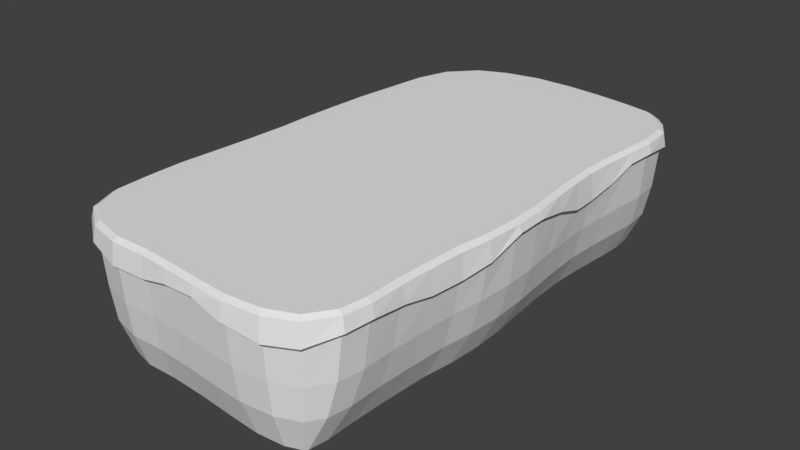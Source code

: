 # Source: BowlStepA.blend  (saved by Blender 2.79.7; exported with 4.5.12 LTS)
import bpy
from mathutils import Matrix  # noqa: F401  (used for matrix-valued properties, if any)

bpy.ops.wm.read_factory_settings(use_empty=True)
scene = bpy.context.scene
scene.name = 'Scene'

# ---- collections
col_collection_1 = bpy.data.collections.new('Collection 1'); scene.collection.children.link(col_collection_1)

# ---- materials (node trees are filled in below, after node groups)
mat_m6stonewall_01_v = bpy.data.materials.new('m6StoneWall_01_v')
mat_m6stonewall_01_v.alpha_threshold = 0.0
mat_m6stonewall_01_v.use_transparent_shadow = False
mat_m6stonewall_01_v.roughness = 0.5
mat_m4snow01_v = bpy.data.materials.new('m4Snow01_v')
mat_m4snow01_v.alpha_threshold = 0.0
mat_m4snow01_v.use_transparent_shadow = False
mat_m4snow01_v.roughness = 0.5
mat_m3rock_015_c_v = bpy.data.materials.new('m3Rock_015_C_v')
mat_m3rock_015_c_v.alpha_threshold = 0.0
mat_m3rock_015_c_v.use_transparent_shadow = False
mat_m3rock_015_c_v.roughness = 0.5

# ---- material node trees

# ---- world
world_world = bpy.data.worlds.new('World'); scene.world = world_world
world_world.color = (0.05088, 0.05088, 0.05088)
world_world.use_sun_shadow = False
world_world.sun_shadow_jitter_overblur = 0.0

# ---- meshes
me_plane_006 = bpy.data.meshes.new('Plane.006')
me_plane_006.from_pydata([(-0.2352, -2.749, 2.076e-07), (0.02778, -2.801, 2.143e-07), (0.2507, -2.95, 2.034e-07), (0.3997, -3.173, 1.966e-07), (0.452, -3.436, 1.948e-07), (0.3997, -3.699, 1.984e-07), (0.2507, -3.922, 2.068e-07), (0.02778, -4.071, 2.187e-07), (-0.2352, -4.123, 2.313e-07), (-0.4982, -4.071, 2.241e-07), (-0.7212, -3.922, 2.363e-07), (-0.8702, -3.699, 2.502e-07), (-0.9225, -3.436, 2.565e-07), (-0.8702, -3.173, 2.544e-07), (-0.7212, -2.95, 2.442e-07), (-0.4982, -2.801, 2.275e-07), (-0.2352, -2.513, 2.067e-07), (0.1178, -2.584, 2.099e-07), (0.417, -2.784, 1.962e-07), (0.617, -3.083, 1.876e-07), (0.6872, -3.436, 1.854e-07), (0.617, -3.789, 1.901e-07), (0.417, -4.088, 2.007e-07), (0.1178, -4.288, 2.159e-07), (-0.2352, -4.358, 2.321e-07), (-0.5882, -4.288, 2.285e-07), (-0.8875, -4.088, 2.436e-07), (-1.087, -3.789, 2.592e-07), (-1.158, -3.436, 2.659e-07), (-1.087, -3.083, 2.628e-07), (-0.8875, -2.784, 2.503e-07), (-0.5882, -2.584, 2.303e-07)], [], [(5, 6, 7, 8, 9, 10, 11, 12, 13, 14, 15, 0, 1, 2, 3, 4), (1, 0, 16, 17), (2, 1, 17, 18), (3, 2, 18, 19), (4, 3, 19, 20), (5, 4, 20, 21), (6, 5, 21, 22), (7, 6, 22, 23), (8, 7, 23, 24), (9, 8, 24, 25), (10, 9, 25, 26), (11, 10, 26, 27), (12, 11, 27, 28), (13, 12, 28, 29), (14, 13, 29, 30), (15, 14, 30, 31), (0, 15, 31, 16)])
_uv = me_plane_006.uv_layers.new(name='UVMap')
_uv.uv.foreach_set('vector', [1.182, 0.758, 1.032, 0.9995, 0.8002, 1.165, 0.5228, 1.229, 0.242, 1.182, 0.0005181, 1.032, -0.165, 0.8001, -0.2292, 0.5228, -0.1824, 0.242, -0.03177, 0.0005004, 0.1999, -0.165, 0.4772, -0.2292, 0.758, -0.1825, 0.9995, -0.03179, 1.165, 0.1998, 1.229, 0.4771, 0.758, -0.1825, 0.4772, -0.2292, 0.4694, -0.4788, 0.8462, -0.416, 0.9995, -0.03179, 0.758, -0.1825, 0.8462, -0.416, 1.17, -0.2138, 1.165, 0.1998, 0.9995, -0.03179, 1.17, -0.2138, 1.393, 0.09714, 1.229, 0.4771, 1.165, 0.1998, 1.393, 0.09714, 1.479, 0.4693, 1.182, 0.758, 1.229, 0.4771, 1.479, 0.4693, 1.416, 0.8462, 1.032, 0.9995, 1.182, 0.758, 1.416, 0.8462, 1.214, 1.17, 0.8002, 1.165, 1.032, 0.9995, 1.214, 1.17, 0.9029, 1.393, 0.5228, 1.229, 0.8002, 1.165, 0.9029, 1.393, 0.5306, 1.479, 0.242, 1.182, 0.5228, 1.229, 0.5306, 1.479, 0.1538, 1.416, 0.0005181, 1.032, 0.242, 1.182, 0.1538, 1.416, -0.1704, 1.214, -0.165, 0.8001, 0.0005181, 1.032, -0.1704, 1.214, -0.3925, 0.9029, -0.2292, 0.5228, -0.165, 0.8001, -0.3925, 0.9029, -0.4787, 0.5306, -0.1824, 0.242, -0.2292, 0.5228, -0.4787, 0.5306, -0.416, 0.1538, -0.03177, 0.0005004, -0.1824, 0.242, -0.416, 0.1538, -0.2137, -0.1704, 0.1999, -0.165, -0.03177, 0.0005004, -0.2137, -0.1704, 0.09714, -0.3925, 0.4772, -0.2292, 0.1999, -0.165, 0.09714, -0.3925, 0.4694, -0.4788])
_ca = me_plane_006.color_attributes.new('Col', 'BYTE_COLOR', 'CORNER')
_ca.data.foreach_set('color', [1.0, 1.0, 1.0, 1.0, 1.0, 1.0, 1.0, 1.0, 1.0, 1.0, 1.0, 1.0, 1.0, 1.0, 1.0, 1.0, 1.0, 1.0, 1.0, 1.0, 1.0, 1.0, 1.0, 1.0, 1.0, 1.0, 1.0, 1.0, 1.0, 1.0, 1.0, 1.0, 1.0, 1.0, 1.0, 1.0, 1.0, 1.0, 1.0, 1.0, 1.0, 1.0, 1.0, 1.0, 1.0, 1.0, 1.0, 1.0, 1.0, 1.0, 1.0, 1.0, 1.0, 1.0, 1.0, 1.0, 1.0, 1.0, 1.0, 1.0, 1.0, 1.0, 1.0, 1.0, 1.0, 1.0, 1.0, 1.0, 1.0, 1.0, 1.0, 1.0, 0.6038, 0.6038, 0.6038, 1.0, 0.6038, 0.6038, 0.6038, 1.0, 1.0, 1.0, 1.0, 1.0, 1.0, 1.0, 1.0, 1.0, 0.6038, 0.6038, 0.6038, 1.0, 0.6038, 0.6038, 0.6038, 1.0, 1.0, 1.0, 1.0, 1.0, 1.0, 1.0, 1.0, 1.0, 0.6038, 0.6038, 0.6038, 1.0, 0.6038, 0.6038, 0.6038, 1.0, 1.0, 1.0, 1.0, 1.0, 1.0, 1.0, 1.0, 1.0, 0.6038, 0.6038, 0.6038, 1.0, 0.6038, 0.6038, 0.6038, 1.0, 1.0, 1.0, 1.0, 1.0, 1.0, 1.0, 1.0, 1.0, 0.6038, 0.6038, 0.6038, 1.0, 0.6038, 0.6038, 0.6038, 1.0, 1.0, 1.0, 1.0, 1.0, 1.0, 1.0, 1.0, 1.0, 0.6038, 0.6038, 0.6038, 1.0, 0.6038, 0.6038, 0.6038, 1.0, 1.0, 1.0, 1.0, 1.0, 1.0, 1.0, 1.0, 1.0, 0.6038, 0.6038, 0.6038, 1.0, 0.6038, 0.6038, 0.6038, 1.0, 1.0, 1.0, 1.0, 1.0, 1.0, 1.0, 1.0, 1.0, 0.6038, 0.6038, 0.6038, 1.0, 0.6038, 0.6038, 0.6038, 1.0, 1.0, 1.0, 1.0, 1.0, 1.0, 1.0, 1.0, 1.0, 0.6038, 0.6038, 0.6038, 1.0, 0.6038, 0.6038, 0.6038, 1.0, 1.0, 1.0, 1.0, 1.0, 1.0, 1.0, 1.0, 1.0, 0.6038, 0.6038, 0.6038, 1.0, 0.6038, 0.6038, 0.6038, 1.0, 1.0, 1.0, 1.0, 1.0, 1.0, 1.0, 1.0, 1.0, 0.6038, 0.6038, 0.6038, 1.0, 0.6038, 0.6038, 0.6038, 1.0, 1.0, 1.0, 1.0, 1.0, 1.0, 1.0, 1.0, 1.0, 0.6038, 0.6038, 0.6038, 1.0, 0.6038, 0.6038, 0.6038, 1.0, 1.0, 1.0, 1.0, 1.0, 1.0, 1.0, 1.0, 1.0, 0.6038, 0.6038, 0.6038, 1.0, 0.6038, 0.6038, 0.6038, 1.0, 1.0, 1.0, 1.0, 1.0, 1.0, 1.0, 1.0, 1.0, 0.6038, 0.6038, 0.6038, 1.0, 0.6038, 0.6038, 0.6038, 1.0, 1.0, 1.0, 1.0, 1.0, 1.0, 1.0, 1.0, 1.0, 0.6038, 0.6038, 0.6038, 1.0, 0.6038, 0.6038, 0.6038, 1.0, 1.0, 1.0, 1.0, 1.0, 1.0, 1.0, 1.0, 1.0, 0.6038, 0.6038, 0.6038, 1.0, 0.6038, 0.6038, 0.6038, 1.0])
me_plane_006.materials.append(mat_m6stonewall_01_v)
me_plane_006.use_remesh_preserve_volume = False
me_plane_006.use_remesh_preserve_attributes = False
me_plane_006.use_mirror_vertex_groups = False
me_plane_006.use_paint_bone_selection = False
me_plane_006.use_paint_mask_vertex = True
me_plane_006.update()
me_plane_005 = bpy.data.meshes.new('Plane.005')
me_plane_005.from_pydata([], [], [])
_uv = me_plane_005.uv_layers.new(name='UVMap')
_uv.uv.foreach_set('vector', [])
_ca = me_plane_005.color_attributes.new('Col', 'BYTE_COLOR', 'CORNER')
_ca.data.foreach_set('color', [])
me_plane_005.use_remesh_preserve_volume = False
me_plane_005.use_remesh_preserve_attributes = False
me_plane_005.use_mirror_vertex_groups = False
me_plane_005.use_paint_bone_selection = False
me_plane_005.use_paint_mask_vertex = True
me_plane_005.update()
me_plane_004 = bpy.data.meshes.new('Plane.004')
me_plane_004.from_pydata([], [], [])
_uv = me_plane_004.uv_layers.new(name='UVMap')
_uv.uv.foreach_set('vector', [])
_ca = me_plane_004.color_attributes.new('Col', 'BYTE_COLOR', 'CORNER')
_ca.data.foreach_set('color', [])
me_plane_004.use_remesh_preserve_volume = False
me_plane_004.use_remesh_preserve_attributes = False
me_plane_004.use_mirror_vertex_groups = False
me_plane_004.use_paint_bone_selection = False
me_plane_004.use_paint_mask_vertex = True
me_plane_004.update()
me_plane_003 = bpy.data.meshes.new('Plane.003')
me_plane_003.from_pydata([(-2.747, -0.2634, 0.0), (-2.747, 0.2634, 0.0), (-2.847, -0.2634, -0.06301), (-2.847, 0.2634, -0.06301), (-2.9, -0.2634, -0.1836), (-2.9, 0.2634, -0.2664), (-2.801, -0.2634, -0.2786), (-2.801, 0.2634, -0.3615), (-2.72, 0.9611, 0.0), (-2.818, 0.9813, -0.06301), (-2.87, 0.9921, -0.5046), (-2.773, 0.972, -0.5996), (-2.673, 1.798, 0.0), (-2.772, 1.808, -0.06301), (-2.825, 1.814, -0.5624), (-2.726, 1.804, -0.6574), (-2.574, 2.636, 0.0), (-2.673, 2.648, -0.06301), (-2.726, 2.654, -0.4535), (-2.628, 2.642, -0.5485), (-2.486, 3.397, 0.0), (-2.584, 3.418, -0.06301), (-2.636, 3.429, -0.2331), (-2.539, 3.408, -0.3282), (-2.274, 4.048, 0.0), (-2.357, 4.103, -0.06301), (-2.401, 4.133, -0.2291), (-2.319, 4.078, -0.3241), (-1.804, 4.558, 0.0), (-1.872, 4.631, -0.06301), (-1.908, 4.669, -0.4383), (-1.841, 4.597, -0.5334), (-1.259, 4.798, 5.257e-08), (-1.301, 4.889, -0.06301), (-1.323, 4.937, -0.5292), (-1.282, 4.847, -0.6243), (-0.5622, 4.937, 5.96e-08), (-0.596, 5.03, -0.06301), (-0.6139, 5.08, -0.5127), (-0.5805, 4.987, -0.6077), (0.1927, 4.941, 1.192e-07), (0.2102, 5.039, -0.06301), (0.2195, 5.092, -0.3354), (0.2022, 4.994, -0.4305), (0.8663, 4.885, 1.192e-07), (0.9007, 4.979, -0.06301), (0.919, 5.029, -0.2264), (0.8849, 4.936, -0.3214), (1.499, 4.8, 1.192e-07), (1.541, 4.891, -0.06301), (1.563, 4.939, -0.27), (1.522, 4.849, -0.3651), (2.083, 4.685, 1.192e-07), (2.145, 4.763, -0.06301), (2.178, 4.805, -0.4223), (2.117, 4.727, -0.5174), (2.651, 4.064, 1.192e-07), (2.745, 4.097, -0.06301), (2.795, 4.115, -0.3384), (2.701, 4.082, -0.4334), (2.708, 3.457, 1.192e-07), (2.807, 3.451, -0.06301), (2.86, 3.447, -0.2373), (2.762, 3.454, -0.3324), (2.66, 2.892, 1.191e-07), (2.756, 2.865, -0.06301), (2.807, 2.851, -0.2547), (2.712, 2.877, -0.3498), (2.607, 2.281, 1.192e-07), (2.705, 2.263, -0.06301), (2.758, 2.253, -0.4564), (2.66, 2.271, -0.5515), (2.574, 1.688, 1.192e-07), (2.673, 1.678, -0.06301), (2.726, 1.672, -0.5558), (2.628, 1.682, -0.6509), (2.283, 4.556, 1.198e-07), (2.475, 4.357, 3.632e-08), (2.354, 4.626, -0.06301), (2.546, 4.427, -0.06301), (2.393, 4.664, -0.4837), (2.584, 4.465, -0.4809), (2.322, 4.594, -0.5788), (2.513, 4.395, -0.576), (2.596, 1.168, 1.192e-07), (2.696, 1.172, -0.06301), (2.749, 1.173, -0.5451), (2.65, 1.17, -0.6402), (2.638, 0.5745, 1.192e-07), (2.737, 0.5881, -0.06301), (2.789, 0.5954, -0.3455), (2.691, 0.5818, -0.4405), (2.696, -0.06564, 1.192e-07), (2.795, -0.05846, -0.06301), (2.848, -0.05463, -0.204), (2.749, -0.06175, -0.299), (2.711, -0.6915, 1.192e-07), (2.81, -0.6902, -0.06301), (2.863, -0.6895, -0.201), (2.764, -0.6908, -0.296), (2.666, -1.396, 1.192e-07), (2.765, -1.405, -0.06301), (2.818, -1.41, -0.4291), (2.72, -1.401, -0.5242), (2.576, -1.979, 1.192e-07), (2.675, -1.995, -0.06301), (2.727, -2.004, -0.512), (2.63, -1.988, -0.6071), (2.533, -2.674, 1.192e-07), (2.633, -2.678, -0.06301), (2.686, -2.68, -0.4858), (2.587, -2.676, -0.5809), (2.504, -3.28, 1.192e-07), (2.603, -3.271, -0.06301), (2.656, -3.266, -0.3679), (2.557, -3.275, -0.4629), (2.504, -3.911, 1.192e-07), (2.603, -3.918, -0.06301), (2.656, -3.921, -0.29), (2.558, -3.915, -0.385), (2.426, -4.389, 1.192e-07), (2.522, -4.417, -0.06301), (2.573, -4.432, -0.3193), (2.478, -4.404, -0.4144), (2.129, -4.814, 1.192e-07), (2.187, -4.894, -0.06301), (2.218, -4.937, -0.4647), (2.16, -4.857, -0.5597), (1.627, -5.027, 1.192e-07), (1.654, -5.123, -0.06301), (1.668, -5.174, -0.4885), (1.642, -5.079, -0.5835), (0.9738, -5.092, 1.788e-07), (0.9752, -5.192, -0.06301), (0.9759, -5.245, -0.3824), (0.9745, -5.146, -0.4774), (0.3847, -5.055, 1.813e-07), (0.3756, -5.154, -0.06301), (0.3707, -5.207, -0.2306), (0.3798, -5.108, -0.3256), (-0.3077, -4.994, 2.384e-07), (-0.3089, -5.093, -0.06301), (-0.3095, -5.147, -0.2989), (-0.3083, -5.048, -0.3939), (-0.8743, -4.956, 2.384e-07), (-0.8648, -5.056, -0.06301), (-0.8597, -5.108, -0.4367), (-0.8691, -5.01, -0.5318), (-1.542, -4.969, 2.98e-07), (-1.548, -5.068, -0.06301), (-1.551, -5.121, -0.4482), (-1.546, -5.023, -0.5432), (-2.178, -4.814, 3.576e-07), (-2.216, -4.906, -0.06301), (-2.236, -4.955, -0.347), (-2.199, -4.864, -0.442), (-2.682, -4.466, 3.576e-07), (-2.765, -4.521, -0.06301), (-2.81, -4.55, -0.2529), (-2.727, -4.496, -0.348), (-2.893, -3.941, 3.576e-07), (-2.99, -3.964, -0.06301), (-3.041, -3.977, -0.3547), (-2.945, -3.954, -0.4498), (-2.92, -3.328, 3.595e-07), (-3.02, -3.329, -0.06301), (-3.073, -3.329, -0.605), (-2.974, -3.328, -0.7001), (-2.92, -2.58, 3.576e-07), (-3.019, -2.572, -0.06301), (-3.072, -2.568, -0.6325), (-2.974, -2.576, -0.7275), (-2.846, -1.753, 3.576e-07), (-2.945, -1.741, -0.06301), (-2.997, -1.734, -0.5185), (-2.899, -1.746, -0.6135), (-2.788, -1.002, 2.442e-07), (-2.888, -0.9994, -0.06301), (-2.941, -0.998, -0.2437), (-2.842, -1.001, -0.3388), (-0.2352, -2.32, 2.06e-07), (0.1919, -2.405, 2.063e-07), (0.554, -2.647, 1.902e-07), (0.7959, -3.009, 1.802e-07), (0.8809, -3.436, 1.777e-07), (0.7959, -3.863, 1.832e-07), (0.554, -4.225, 1.958e-07), (0.1919, -4.467, 2.136e-07), (-0.2352, -4.552, 2.329e-07), (-0.6623, -4.467, 2.322e-07), (-1.024, -4.225, 2.496e-07), (-1.266, -3.863, 2.666e-07), (-1.351, -3.436, 2.737e-07), (-1.266, -3.009, 2.697e-07), (-1.024, -2.647, 2.552e-07), (-0.6623, -2.405, 2.326e-07), (-0.2352, -2.513, 2.067e-07), (0.1178, -2.584, 2.099e-07), (0.417, -2.784, 1.962e-07), (0.617, -3.083, 1.876e-07), (0.6872, -3.436, 1.854e-07), (0.617, -3.789, 1.901e-07), (0.417, -4.088, 2.007e-07), (0.1178, -4.288, 2.159e-07), (-0.2352, -4.358, 2.321e-07), (-0.5882, -4.288, 2.285e-07), (-0.8875, -4.088, 2.436e-07), (-1.087, -3.789, 2.592e-07), (-1.158, -3.436, 2.659e-07), (-1.087, -3.083, 2.628e-07), (-0.8875, -2.784, 2.503e-07), (-0.5882, -2.584, 2.303e-07)], [], [(1, 0, 2, 3), (3, 2, 4, 5), (5, 4, 6, 7), (1, 3, 9, 8), (3, 5, 10, 9), (5, 7, 11, 10), (10, 11, 15, 14), (8, 9, 13, 12), (9, 10, 14, 13), (14, 15, 19, 18), (12, 13, 17, 16), (13, 14, 18, 17), (18, 19, 23, 22), (16, 17, 21, 20), (17, 18, 22, 21), (20, 21, 25, 24), (21, 22, 26, 25), (22, 23, 27, 26), (25, 26, 30, 29), (26, 27, 31, 30), (24, 25, 29, 28), (29, 30, 34, 33), (30, 31, 35, 34), (28, 29, 33, 32), (33, 34, 38, 37), (34, 35, 39, 38), (32, 33, 37, 36), (37, 38, 42, 41), (38, 39, 43, 42), (36, 37, 41, 40), (41, 42, 46, 45), (42, 43, 47, 46), (40, 41, 45, 44), (46, 47, 51, 50), (44, 45, 49, 48), (45, 46, 50, 49), (50, 51, 55, 54), (48, 49, 53, 52), (49, 50, 54, 53), (79, 81, 58, 57), (81, 83, 59, 58), (54, 55, 82, 80), (52, 53, 78, 76), (53, 54, 80, 78), (58, 59, 63, 62), (56, 57, 61, 60), (57, 58, 62, 61), (60, 61, 65, 64), (61, 62, 66, 65), (62, 63, 67, 66), (65, 66, 70, 69), (66, 67, 71, 70), (64, 65, 69, 68), (69, 70, 74, 73), (70, 71, 75, 74), (68, 69, 73, 72), (79, 77, 76, 78), (81, 79, 78, 80), (83, 81, 80, 82), (77, 79, 57, 56), (73, 74, 86, 85), (74, 75, 87, 86), (72, 73, 85, 84), (85, 86, 90, 89), (86, 87, 91, 90), (84, 85, 89, 88), (89, 90, 94, 93), (90, 91, 95, 94), (88, 89, 93, 92), (93, 94, 98, 97), (94, 95, 99, 98), (92, 93, 97, 96), (98, 99, 103, 102), (96, 97, 101, 100), (97, 98, 102, 101), (102, 103, 107, 106), (100, 101, 105, 104), (101, 102, 106, 105), (106, 107, 111, 110), (104, 105, 109, 108), (105, 106, 110, 109), (110, 111, 115, 114), (108, 109, 113, 112), (109, 110, 114, 113), (114, 115, 119, 118), (112, 113, 117, 116), (113, 114, 118, 117), (116, 117, 121, 120), (117, 118, 122, 121), (118, 119, 123, 122), (121, 122, 126, 125), (122, 123, 127, 126), (120, 121, 125, 124), (125, 126, 130, 129), (126, 127, 131, 130), (124, 125, 129, 128), (129, 130, 134, 133), (130, 131, 135, 134), (128, 129, 133, 132), (133, 134, 138, 137), (134, 135, 139, 138), (132, 133, 137, 136), (137, 138, 142, 141), (138, 139, 143, 142), (136, 137, 141, 140), (142, 143, 147, 146), (140, 141, 145, 144), (141, 142, 146, 145), (146, 147, 151, 150), (144, 145, 149, 148), (145, 146, 150, 149), (150, 151, 155, 154), (148, 149, 153, 152), (149, 150, 154, 153), (154, 155, 159, 158), (152, 153, 157, 156), (153, 154, 158, 157), (158, 159, 163, 162), (156, 157, 161, 160), (157, 158, 162, 161), (160, 161, 165, 164), (161, 162, 166, 165), (162, 163, 167, 166), (165, 166, 170, 169), (166, 167, 171, 170), (164, 165, 169, 168), (169, 170, 174, 173), (170, 171, 175, 174), (168, 169, 173, 172), (173, 174, 178, 177), (174, 175, 179, 178), (172, 173, 177, 176), (4, 178, 179, 6), (2, 177, 178, 4), (0, 176, 177, 2), (1, 8, 12, 16, 20, 24, 28, 32, 36, 40, 44, 48, 52, 76, 77, 56, 60, 64, 68, 72, 84, 88, 92, 96, 100, 104, 108, 112, 184, 183, 182, 181, 180, 195, 194, 193, 192, 164, 168, 172, 176, 0), (164, 192, 191, 190, 189, 188, 187, 186, 185, 184, 112, 116, 120, 124, 128, 132, 136, 140, 144, 148, 152, 156, 160), (197, 196, 180, 181), (198, 197, 181, 182), (199, 198, 182, 183), (200, 199, 183, 184), (201, 200, 184, 185), (202, 201, 185, 186), (203, 202, 186, 187), (204, 203, 187, 188), (205, 204, 188, 189), (206, 205, 189, 190), (207, 206, 190, 191), (208, 207, 191, 192), (209, 208, 192, 193), (210, 209, 193, 194), (211, 210, 194, 195), (196, 211, 195, 180)])
_uv = me_plane_003.uv_layers.new(name='UVMap')
_uv.uv.foreach_set('vector', [1.009, -3.912, 0.1415, -3.93, 0.1422, -4.127, 1.014, -4.104, 1.014, -4.104, 0.1422, -4.127, 0.146, -4.349, 1.029, -4.446, 1.029, -4.446, 0.146, -4.349, 0.1558, -4.576, 1.03, -4.672, 1.009, -3.912, 1.014, -4.104, 2.175, -4.031, 2.138, -3.845, 1.014, -4.104, 1.029, -4.446, 2.242, -4.745, 2.175, -4.031, 1.029, -4.446, 1.03, -4.672, 2.221, -4.967, 2.242, -4.745, 2.242, -4.745, 2.221, -4.967, 3.592, -4.961, 3.572, -4.735, 2.138, -3.845, 2.175, -4.031, 3.495, -3.933, 3.475, -3.746, 2.175, -4.031, 2.242, -4.745, 3.572, -4.735, 3.495, -3.933, 3.572, -4.735, 3.592, -4.961, 4.972, -4.641, 4.927, -4.416, 3.475, -3.746, 3.495, -3.933, 4.835, -3.769, 4.809, -3.581, 3.495, -3.933, 3.572, -4.735, 4.927, -4.416, 4.835, -3.769, 4.927, -4.416, 4.972, -4.641, 6.19, -4.07, 6.119, -3.857, 4.809, -3.581, 4.835, -3.769, 6.044, -3.578, 5.997, -3.401, 4.835, -3.769, 4.927, -4.416, 6.119, -3.857, 6.044, -3.578, 5.997, -3.401, 6.044, -3.578, 7.05, -3.199, 6.953, -3.059, 6.044, -3.578, 6.119, -3.857, 7.199, -3.417, 7.05, -3.199, 6.119, -3.857, 6.19, -4.07, 7.31, -3.619, 7.199, -3.417, 7.05, -3.199, 7.199, -3.417, 8.223, -2.859, 7.773, -2.533, 7.199, -3.417, 7.31, -3.619, 8.418, -2.992, 8.223, -2.859, 6.953, -3.059, 7.05, -3.199, 7.773, -2.533, 7.656, -2.421, 7.773, -2.533, 8.223, -2.859, 8.836, -2.021, 8.16, -1.747, 8.223, -2.859, 8.418, -2.992, 9.065, -2.093, 8.836, -2.021, 7.656, -2.421, 7.773, -2.533, 8.16, -1.747, 8.005, -1.671, 8.16, -1.747, 8.836, -2.021, 9.118, -0.8788, 8.413, -0.717, 8.836, -2.021, 9.065, -2.093, 9.35, -0.8755, 9.118, -0.8788, 8.005, -1.671, 8.16, -1.747, 8.413, -0.717, 8.244, -0.6538, 8.413, -0.717, 9.118, -0.8788, 8.984, 0.5294, 8.524, 0.5408, 9.118, -0.8788, 9.35, -0.8755, 9.218, 0.5045, 8.984, 0.5294, 8.244, -0.6538, 8.413, -0.717, 8.524, 0.5408, 8.335, 0.5257, 8.524, 0.5408, 8.984, 0.5294, 8.807, 1.708, 8.517, 1.671, 8.984, 0.5294, 9.218, 0.5045, 9.042, 1.683, 8.807, 1.708, 8.335, 0.5257, 8.524, 0.5408, 8.517, 1.671, 8.328, 1.622, 8.807, 1.708, 9.042, 1.683, 8.998, 2.81, 8.758, 2.814, 8.328, 1.622, 8.517, 1.671, 8.406, 2.73, 8.228, 2.661, 8.517, 1.671, 8.807, 1.708, 8.758, 2.814, 8.406, 2.73, 8.758, 2.814, 8.998, 2.81, 8.917, 3.956, 8.668, 3.902, 8.228, 2.661, 8.406, 2.73, 8.214, 3.632, 8.078, 3.538, 8.406, 2.73, 8.758, 2.814, 8.668, 3.902, 8.214, 3.632, 7.767, 4.208, 8.232, 4.648, 7.561, 4.889, 7.349, 4.532, 8.232, 4.648, 8.394, 4.853, 7.661, 5.108, 7.561, 4.889, 8.668, 3.902, 8.917, 3.956, 8.749, 4.433, 8.535, 4.309, 8.078, 3.538, 8.214, 3.632, 8.033, 3.928, 7.909, 3.815, 8.214, 3.632, 8.668, 3.902, 8.535, 4.309, 8.033, 3.928, 7.561, 4.889, 7.661, 5.108, 6.534, 5.313, 6.476, 5.081, 7.272, 4.388, 7.349, 4.532, 6.425, 4.784, 6.405, 4.6, 7.349, 4.532, 7.561, 4.889, 6.476, 5.081, 6.425, 4.784, 6.405, 4.6, 6.425, 4.784, 5.463, 4.866, 5.483, 4.668, 6.425, 4.784, 6.476, 5.081, 5.468, 5.211, 5.463, 4.866, 6.476, 5.081, 6.534, 5.313, 5.524, 5.444, 5.468, 5.211, 5.463, 4.866, 5.468, 5.211, 4.448, 5.558, 4.445, 4.896, 5.468, 5.211, 5.524, 5.444, 4.486, 5.785, 4.448, 5.558, 5.483, 4.668, 5.463, 4.866, 4.445, 4.896, 4.459, 4.7, 4.445, 4.896, 4.448, 5.558, 3.486, 5.743, 3.466, 4.91, 4.448, 5.558, 4.486, 5.785, 3.512, 5.968, 3.486, 5.743, 4.459, 4.7, 4.445, 4.896, 3.466, 4.91, 3.474, 4.714, 7.767, 4.208, 7.642, 4.094, 7.909, 3.815, 8.033, 3.928, 8.232, 4.648, 7.767, 4.208, 8.033, 3.928, 8.535, 4.309, 8.394, 4.853, 8.232, 4.648, 8.535, 4.309, 8.749, 4.433, 7.642, 4.094, 7.767, 4.208, 7.349, 4.532, 7.272, 4.388, 3.466, 4.91, 3.486, 5.743, 2.671, 5.75, 2.624, 4.963, 3.486, 5.743, 3.512, 5.968, 2.676, 5.973, 2.671, 5.75, 3.474, 4.714, 3.466, 4.91, 2.624, 4.963, 2.615, 4.769, 2.624, 4.963, 2.671, 5.75, 1.703, 5.51, 1.664, 5.036, 2.671, 5.75, 2.676, 5.973, 1.693, 5.735, 1.703, 5.51, 2.615, 4.769, 2.624, 4.963, 1.664, 5.036, 1.64, 4.844, 1.664, 5.036, 1.703, 5.51, 0.6197, 5.355, 0.6075, 5.111, 1.703, 5.51, 1.693, 5.735, 0.6198, 5.578, 0.6197, 5.355, 1.64, 4.844, 1.664, 5.036, 0.6075, 5.111, 0.5962, 4.92, 0.6075, 5.111, 0.6197, 5.355, -0.4119, 5.37, -0.411, 5.13, 0.6197, 5.355, 0.6198, 5.578, -0.4116, 5.595, -0.4119, 5.37, 0.5962, 4.92, 0.6075, 5.111, -0.411, 5.13, -0.4136, 4.94, -0.4119, 5.37, -0.4116, 5.595, -1.595, 5.884, -1.594, 5.661, -0.4136, 4.94, -0.411, 5.13, -1.554, 5.075, -1.544, 4.886, -0.411, 5.13, -0.4119, 5.37, -1.594, 5.661, -1.554, 5.075, -1.594, 5.661, -1.595, 5.884, -2.581, 5.973, -2.581, 5.744, -1.544, 4.886, -1.554, 5.075, -2.526, 4.982, -2.501, 4.788, -1.554, 5.075, -1.594, 5.661, -2.581, 5.744, -2.526, 4.982, -2.581, 5.744, -2.581, 5.973, -3.736, 5.86, -3.711, 5.628, -2.501, 4.788, -2.526, 4.982, -3.665, 4.912, -3.653, 4.716, -2.526, 4.982, -2.581, 5.744, -3.711, 5.628, -3.665, 4.912, -3.711, 5.628, -3.736, 5.86, -4.761, 5.608, -4.708, 5.372, -3.653, 4.716, -3.665, 4.912, -4.663, 4.828, -4.662, 4.628, -3.665, 4.912, -3.711, 5.628, -4.708, 5.372, -4.663, 4.828, -4.708, 5.372, -4.761, 5.608, -5.885, 5.326, -5.818, 5.086, -4.662, 4.628, -4.663, 4.828, -5.729, 4.702, -5.697, 4.52, -4.663, 4.828, -4.708, 5.372, -5.818, 5.086, -5.729, 4.702, -5.697, 4.52, -5.729, 4.702, -6.444, 4.497, -6.384, 4.348, -5.729, 4.702, -5.818, 5.086, -6.631, 4.837, -6.444, 4.497, -5.818, 5.086, -5.885, 5.326, -6.763, 5.035, -6.631, 4.837, -6.444, 4.497, -6.631, 4.837, -7.498, 4.361, -7.045, 4.042, -6.631, 4.837, -6.763, 5.035, -7.677, 4.522, -7.498, 4.361, -6.384, 4.348, -6.444, 4.497, -7.045, 4.042, -6.922, 3.95, -7.045, 4.042, -7.498, 4.361, -7.972, 3.569, -7.366, 3.345, -7.498, 4.361, -7.677, 4.522, -8.19, 3.648, -7.972, 3.569, -6.922, 3.95, -7.045, 4.042, -7.366, 3.345, -7.207, 3.291, -7.366, 3.345, -7.972, 3.569, -8.061, 2.423, -7.541, 2.351, -7.972, 3.569, -8.19, 3.648, -8.303, 2.448, -8.061, 2.423, -7.207, 3.291, -7.366, 3.345, -7.541, 2.351, -7.357, 2.335, -7.541, 2.351, -8.061, 2.423, -7.882, 1.367, -7.576, 1.367, -8.061, 2.423, -8.303, 2.448, -8.125, 1.369, -7.882, 1.367, -7.357, 2.335, -7.541, 2.351, -7.576, 1.367, -7.377, 1.371, -7.576, 1.367, -7.882, 1.367, -7.949, 0.1717, -7.527, 0.1906, -7.882, 1.367, -8.125, 1.369, -8.191, 0.1573, -7.949, 0.1717, -7.377, 1.371, -7.576, 1.367, -7.527, 0.1906, -7.325, 0.1916, -7.949, 0.1717, -8.191, 0.1573, -8.35, -0.8554, -8.107, -0.8164, -7.325, 0.1916, -7.527, 0.1906, -7.448, -0.7617, -7.249, -0.7671, -7.527, 0.1906, -7.949, 0.1717, -8.107, -0.8164, -7.448, -0.7617, -8.107, -0.8164, -8.35, -0.8554, -8.197, -2.042, -7.974, -1.98, -7.249, -0.7671, -7.448, -0.7617, -7.374, -1.862, -7.194, -1.837, -7.448, -0.7617, -8.107, -0.8164, -7.974, -1.98, -7.374, -1.862, -7.974, -1.98, -8.197, -2.042, -7.706, -3.119, -7.503, -3.002, -7.194, -1.837, -7.374, -1.862, -7.092, -2.818, -6.94, -2.748, -7.374, -1.862, -7.974, -1.98, -7.503, -3.002, -7.092, -2.818, -7.503, -3.002, -7.706, -3.119, -6.922, -3.968, -6.755, -3.803, -6.94, -2.748, -7.092, -2.818, -6.569, -3.577, -6.475, -3.449, -7.092, -2.818, -7.503, -3.002, -6.755, -3.803, -6.569, -3.577, -6.755, -3.803, -6.922, -3.968, -6.06, -4.6, -5.973, -4.386, -6.475, -3.449, -6.569, -3.577, -5.833, -3.939, -5.778, -3.778, -6.569, -3.577, -6.755, -3.803, -5.973, -4.386, -5.833, -3.939, -5.778, -3.778, -5.833, -3.939, -4.886, -4.075, -4.867, -3.891, -5.833, -3.939, -5.973, -4.386, -4.994, -4.971, -4.886, -4.075, -5.973, -4.386, -6.06, -4.6, -5.039, -5.208, -4.994, -4.971, -4.886, -4.075, -4.994, -4.971, -3.729, -5.103, -3.693, -4.168, -4.994, -4.971, -5.039, -5.208, -3.741, -5.334, -3.729, -5.103, -4.867, -3.891, -4.886, -4.075, -3.693, -4.168, -3.693, -3.978, -3.693, -4.168, -3.729, -5.103, -2.337, -4.924, -2.334, -4.164, -3.729, -5.103, -3.741, -5.334, -2.327, -5.156, -2.337, -4.924, -3.693, -3.978, -3.693, -4.168, -2.334, -4.164, -2.341, -3.968, -2.334, -4.164, -2.337, -4.924, -1.094, -4.474, -1.096, -4.16, -2.337, -4.924, -2.327, -5.156, -1.07, -4.705, -1.094, -4.474, -2.341, -3.968, -2.334, -4.164, -1.096, -4.16, -1.093, -3.963, 0.146, -4.349, -1.094, -4.474, -1.07, -4.705, 0.1558, -4.576, 0.1422, -4.127, -1.096, -4.16, -1.094, -4.474, 0.146, -4.349, 0.1415, -3.93, -1.093, -3.963, -1.096, -4.16, 0.1422, -4.127, 1.009, -3.912, 2.138, -3.845, 3.475, -3.746, 4.809, -3.581, 5.997, -3.401, 6.953, -3.059, 7.656, -2.421, 8.005, -1.671, 8.244, -0.6538, 8.335, 0.5257, 8.328, 1.622, 8.228, 2.661, 8.078, 3.538, 7.909, 3.815, 7.642, 4.094, 7.272, 4.388, 6.405, 4.6, 5.483, 4.668, 4.459, 4.7, 3.474, 4.714, 2.615, 4.769, 1.64, 4.844, 0.5962, 4.92, -0.4136, 4.94, -1.544, 4.886, -2.501, 4.788, -3.653, 4.716, -4.662, 4.628, -4.834, 1.944, -4.202, 1.81, -3.663, 1.441, -3.307, 0.8911, -3.189, 0.2466, -3.329, -0.3915, -3.702, -0.9236, -4.247, -1.269, -4.875, -1.382, -4.867, -3.891, -3.693, -3.978, -2.341, -3.968, -1.093, -3.963, 0.1415, -3.93, -4.867, -3.891, -4.875, -1.382, -5.492, -1.254, -6.019, -0.9022, -6.383, -0.3592, -6.51, 0.3017, -6.369, 0.959, -5.997, 1.493, -5.461, 1.832, -4.834, 1.944, -4.662, 4.628, -5.697, 4.52, -6.384, 4.348, -6.922, 3.95, -7.207, 3.291, -7.357, 2.335, -7.377, 1.371, -7.325, 0.1916, -7.249, -0.7671, -7.194, -1.837, -6.94, -2.748, -6.475, -3.449, -5.778, -3.778, -3.575, 0.7843, -3.478, 0.2524, -3.189, 0.2466, -3.307, 0.8911, -3.869, 1.238, -3.575, 0.7843, -3.307, 0.8911, -3.663, 1.441, -4.313, 1.544, -3.869, 1.238, -3.663, 1.441, -4.202, 1.81, -4.835, 1.656, -4.313, 1.544, -4.202, 1.81, -4.834, 1.944, -5.355, 1.564, -4.835, 1.656, -4.834, 1.944, -5.461, 1.832, -5.8, 1.28, -5.355, 1.564, -5.461, 1.832, -5.997, 1.493, -6.105, 0.8366, -5.8, 1.28, -5.997, 1.493, -6.369, 0.959, -6.219, 0.2976, -6.105, 0.8366, -6.369, 0.959, -6.51, 0.3017, -6.116, -0.2444, -6.219, 0.2976, -6.51, 0.3017, -6.383, -0.3592, -5.819, -0.6949, -6.116, -0.2444, -6.383, -0.3592, -6.019, -0.9022, -5.382, -0.9902, -5.819, -0.6949, -6.019, -0.9022, -5.492, -1.254, -4.869, -1.097, -5.382, -0.9902, -5.492, -1.254, -4.875, -1.382, -4.35, -1.002, -4.869, -1.097, -4.875, -1.382, -4.247, -1.269, -3.9, -0.7147, -4.35, -1.002, -4.247, -1.269, -3.702, -0.9236, -3.593, -0.2745, -3.9, -0.7147, -3.702, -0.9236, -3.329, -0.3915, -3.478, 0.2524, -3.593, -0.2745, -3.329, -0.3915, -3.189, 0.2466])
_ca = me_plane_003.color_attributes.new('Col', 'BYTE_COLOR', 'CORNER')
_ca.data.foreach_set('color', [1.0, 1.0, 1.0, 1.0, 1.0, 1.0, 1.0, 1.0, 0.8879, 0.9473, 1.0, 1.0, 0.8879, 0.9473, 1.0, 1.0, 0.8879, 0.9473, 1.0, 1.0, 0.8879, 0.9473, 1.0, 1.0, 0.6038, 0.7529, 1.0, 1.0, 0.6038, 0.7529, 1.0, 1.0, 0.6038, 0.7529, 1.0, 1.0, 0.6038, 0.7529, 1.0, 1.0, 0.1095, 0.1683, 0.2623, 1.0, 0.1095, 0.1683, 0.2623, 1.0, 1.0, 1.0, 1.0, 1.0, 0.8879, 0.9473, 1.0, 1.0, 0.8879, 0.9473, 1.0, 1.0, 1.0, 1.0, 1.0, 1.0, 0.8879, 0.9473, 1.0, 1.0, 0.6038, 0.7529, 1.0, 1.0, 0.6038, 0.7529, 1.0, 1.0, 0.8879, 0.9473, 1.0, 1.0, 0.6038, 0.7529, 1.0, 1.0, 0.1095, 0.1683, 0.2623, 1.0, 0.1095, 0.1683, 0.2623, 1.0, 0.6038, 0.7529, 1.0, 1.0, 0.6038, 0.7529, 1.0, 1.0, 0.1095, 0.1683, 0.2623, 1.0, 0.1095, 0.1683, 0.2623, 1.0, 0.6038, 0.7529, 1.0, 1.0, 1.0, 1.0, 1.0, 1.0, 0.8879, 0.9473, 1.0, 1.0, 0.8879, 0.9473, 1.0, 1.0, 1.0, 1.0, 1.0, 1.0, 0.8879, 0.9473, 1.0, 1.0, 0.6038, 0.7529, 1.0, 1.0, 0.6038, 0.7529, 1.0, 1.0, 0.8879, 0.9473, 1.0, 1.0, 0.6038, 0.7529, 1.0, 1.0, 0.1095, 0.1683, 0.2623, 1.0, 0.1095, 0.1683, 0.2623, 1.0, 0.6038, 0.7529, 1.0, 1.0, 1.0, 1.0, 1.0, 1.0, 0.8879, 0.9473, 1.0, 1.0, 0.8879, 0.9473, 1.0, 1.0, 1.0, 1.0, 1.0, 1.0, 0.8879, 0.9473, 1.0, 1.0, 0.6038, 0.7529, 1.0, 1.0, 0.6038, 0.7529, 1.0, 1.0, 0.8879, 0.9473, 1.0, 1.0, 0.6038, 0.7529, 1.0, 1.0, 0.1095, 0.1683, 0.2623, 1.0, 0.1095, 0.1683, 0.2623, 1.0, 0.6038, 0.7529, 1.0, 1.0, 1.0, 1.0, 1.0, 1.0, 0.8879, 0.9473, 1.0, 1.0, 0.8879, 0.9473, 1.0, 1.0, 1.0, 1.0, 1.0, 1.0, 0.8879, 0.9473, 1.0, 1.0, 0.6038, 0.7529, 1.0, 1.0, 0.6038, 0.7529, 1.0, 1.0, 0.8879, 0.9473, 1.0, 1.0, 1.0, 1.0, 1.0, 1.0, 0.8879, 0.9473, 1.0, 1.0, 0.8879, 0.9473, 1.0, 1.0, 1.0, 1.0, 1.0, 1.0, 0.8879, 0.9473, 1.0, 1.0, 0.6038, 0.7529, 1.0, 1.0, 0.6038, 0.7529, 1.0, 1.0, 0.8879, 0.9473, 1.0, 1.0, 0.6038, 0.7529, 1.0, 1.0, 0.1095, 0.1683, 0.2623, 1.0, 0.1095, 0.1683, 0.2623, 1.0, 0.6038, 0.7529, 1.0, 1.0, 0.8879, 0.9473, 1.0, 1.0, 0.6038, 0.7529, 1.0, 1.0, 0.6038, 0.7529, 1.0, 1.0, 0.8879, 0.9473, 1.0, 1.0, 0.6038, 0.7529, 1.0, 1.0, 0.1095, 0.1683, 0.2623, 1.0, 0.1095, 0.1683, 0.2623, 1.0, 0.6038, 0.7529, 1.0, 1.0, 1.0, 1.0, 1.0, 1.0, 0.8879, 0.9473, 1.0, 1.0, 0.8879, 0.9473, 1.0, 1.0, 1.0, 1.0, 1.0, 1.0, 0.8879, 0.9473, 1.0, 1.0, 0.6038, 0.7529, 1.0, 1.0, 0.6038, 0.7529, 1.0, 1.0, 0.8879, 0.9473, 1.0, 1.0, 0.6038, 0.7529, 1.0, 1.0, 0.1095, 0.1683, 0.2623, 1.0, 0.1095, 0.1683, 0.2623, 1.0, 0.6038, 0.7529, 1.0, 1.0, 1.0, 1.0, 1.0, 1.0, 0.8879, 0.9473, 1.0, 1.0, 0.8879, 0.9473, 1.0, 1.0, 1.0, 1.0, 1.0, 1.0, 0.8879, 0.9473, 1.0, 1.0, 0.6038, 0.7529, 1.0, 1.0, 0.6038, 0.7529, 1.0, 1.0, 0.8879, 0.9473, 1.0, 1.0, 0.6038, 0.7529, 1.0, 1.0, 0.1095, 0.1683, 0.2623, 1.0, 0.1095, 0.1683, 0.2623, 1.0, 0.6038, 0.7529, 1.0, 1.0, 1.0, 1.0, 1.0, 1.0, 0.8879, 0.9473, 1.0, 1.0, 0.8879, 0.9473, 1.0, 1.0, 1.0, 1.0, 1.0, 1.0, 0.8879, 0.9473, 1.0, 1.0, 0.6038, 0.7529, 1.0, 1.0, 0.6038, 0.7529, 1.0, 1.0, 0.8879, 0.9473, 1.0, 1.0, 0.6038, 0.7529, 1.0, 1.0, 0.1095, 0.1683, 0.2623, 1.0, 0.1095, 0.1683, 0.2623, 1.0, 0.6038, 0.7529, 1.0, 1.0, 1.0, 1.0, 1.0, 1.0, 0.8879, 0.9473, 1.0, 1.0, 0.8879, 0.9473, 1.0, 1.0, 1.0, 1.0, 1.0, 1.0, 0.8879, 0.9473, 1.0, 1.0, 0.6038, 0.7529, 1.0, 1.0, 0.6038, 0.7529, 1.0, 1.0, 0.8879, 0.9473, 1.0, 1.0, 0.6038, 0.7529, 1.0, 1.0, 0.1095, 0.1683, 0.2623, 1.0, 0.1095, 0.1683, 0.2623, 1.0, 0.6038, 0.7529, 1.0, 1.0, 1.0, 1.0, 1.0, 1.0, 0.8879, 0.9473, 1.0, 1.0, 0.8879, 0.9473, 1.0, 1.0, 1.0, 1.0, 1.0, 1.0, 0.6038, 0.7529, 1.0, 1.0, 0.1095, 0.1683, 0.2623, 1.0, 0.1095, 0.1683, 0.2623, 1.0, 0.6038, 0.7529, 1.0, 1.0, 1.0, 1.0, 1.0, 1.0, 0.8879, 0.9473, 1.0, 1.0, 0.8879, 0.9473, 1.0, 1.0, 1.0, 1.0, 1.0, 1.0, 0.8879, 0.9473, 1.0, 1.0, 0.6038, 0.7529, 1.0, 1.0, 0.6038, 0.7529, 1.0, 1.0, 0.8879, 0.9473, 1.0, 1.0, 0.6038, 0.7529, 1.0, 1.0, 0.1095, 0.1683, 0.2623, 1.0, 0.1095, 0.1683, 0.2623, 1.0, 0.6038, 0.7529, 1.0, 1.0, 1.0, 1.0, 1.0, 1.0, 0.8879, 0.9473, 1.0, 1.0, 0.8879, 0.9473, 1.0, 1.0, 1.0, 1.0, 1.0, 1.0, 0.8879, 0.9473, 1.0, 1.0, 0.6038, 0.7529, 1.0, 1.0, 0.6038, 0.7529, 1.0, 1.0, 0.8879, 0.9473, 1.0, 1.0, 0.8879, 0.9473, 1.0, 1.0, 0.6038, 0.7529, 1.0, 1.0, 0.6038, 0.7529, 1.0, 1.0, 0.8879, 0.9473, 1.0, 1.0, 0.6038, 0.7529, 1.0, 1.0, 0.1095, 0.1683, 0.2623, 1.0, 0.1095, 0.1683, 0.2623, 1.0, 0.6038, 0.7529, 1.0, 1.0, 0.6038, 0.7529, 1.0, 1.0, 0.1095, 0.1683, 0.2623, 1.0, 0.1095, 0.1683, 0.2623, 1.0, 0.6038, 0.7529, 1.0, 1.0, 1.0, 1.0, 1.0, 1.0, 0.8879, 0.9473, 1.0, 1.0, 0.8879, 0.9473, 1.0, 1.0, 1.0, 1.0, 1.0, 1.0, 0.8879, 0.9473, 1.0, 1.0, 0.6038, 0.7529, 1.0, 1.0, 0.6038, 0.7529, 1.0, 1.0, 0.8879, 0.9473, 1.0, 1.0, 0.6038, 0.7529, 1.0, 1.0, 0.1095, 0.1683, 0.2623, 1.0, 0.1095, 0.1683, 0.2623, 1.0, 0.6038, 0.7529, 1.0, 1.0, 1.0, 1.0, 1.0, 1.0, 0.8879, 0.9473, 1.0, 1.0, 0.8879, 0.9473, 1.0, 1.0, 1.0, 1.0, 1.0, 1.0, 0.8879, 0.9473, 1.0, 1.0, 0.6038, 0.7529, 1.0, 1.0, 0.6038, 0.7529, 1.0, 1.0, 0.8879, 0.9473, 1.0, 1.0, 1.0, 1.0, 1.0, 1.0, 0.8879, 0.9473, 1.0, 1.0, 0.8879, 0.9473, 1.0, 1.0, 1.0, 1.0, 1.0, 1.0, 0.8879, 0.9473, 1.0, 1.0, 0.6038, 0.7529, 1.0, 1.0, 0.6038, 0.7529, 1.0, 1.0, 0.8879, 0.9473, 1.0, 1.0, 0.6038, 0.7529, 1.0, 1.0, 0.1095, 0.1683, 0.2623, 1.0, 0.1095, 0.1683, 0.2623, 1.0, 0.6038, 0.7529, 1.0, 1.0, 0.8879, 0.9473, 1.0, 1.0, 0.6038, 0.7529, 1.0, 1.0, 0.6038, 0.7529, 1.0, 1.0, 0.8879, 0.9473, 1.0, 1.0, 0.6038, 0.7529, 1.0, 1.0, 0.1095, 0.1683, 0.2623, 1.0, 0.1095, 0.1683, 0.2623, 1.0, 0.6038, 0.7529, 1.0, 1.0, 1.0, 1.0, 1.0, 1.0, 0.8879, 0.9473, 1.0, 1.0, 0.8879, 0.9473, 1.0, 1.0, 1.0, 1.0, 1.0, 1.0, 0.8879, 0.9473, 1.0, 1.0, 0.6038, 0.7529, 1.0, 1.0, 0.6038, 0.7529, 1.0, 1.0, 0.8879, 0.9473, 1.0, 1.0, 0.6038, 0.7529, 1.0, 1.0, 0.1095, 0.1683, 0.2623, 1.0, 0.1095, 0.1683, 0.2623, 1.0, 0.6038, 0.7529, 1.0, 1.0, 1.0, 1.0, 1.0, 1.0, 0.8879, 0.9473, 1.0, 1.0, 0.8879, 0.9473, 1.0, 1.0, 1.0, 1.0, 1.0, 1.0, 0.8879, 0.9473, 1.0, 1.0, 1.0, 1.0, 1.0, 1.0, 1.0, 1.0, 1.0, 1.0, 0.8879, 0.9473, 1.0, 1.0, 0.6038, 0.7529, 1.0, 1.0, 0.8879, 0.9473, 1.0, 1.0, 0.8879, 0.9473, 1.0, 1.0, 0.6038, 0.7529, 1.0, 1.0, 0.1095, 0.1683, 0.2623, 1.0, 0.6038, 0.7529, 1.0, 1.0, 0.6038, 0.7529, 1.0, 1.0, 0.1095, 0.1683, 0.2623, 1.0, 1.0, 1.0, 1.0, 1.0, 0.8879, 0.9473, 1.0, 1.0, 0.8879, 0.9473, 1.0, 1.0, 1.0, 1.0, 1.0, 1.0, 0.8879, 0.9473, 1.0, 1.0, 0.6038, 0.7529, 1.0, 1.0, 0.6038, 0.7529, 1.0, 1.0, 0.8879, 0.9473, 1.0, 1.0, 0.6038, 0.7529, 1.0, 1.0, 0.1095, 0.1683, 0.2623, 1.0, 0.1095, 0.1683, 0.2623, 1.0, 0.6038, 0.7529, 1.0, 1.0, 1.0, 1.0, 1.0, 1.0, 0.8879, 0.9473, 1.0, 1.0, 0.8879, 0.9473, 1.0, 1.0, 1.0, 1.0, 1.0, 1.0, 0.8879, 0.9473, 1.0, 1.0, 0.6038, 0.7529, 1.0, 1.0, 0.6038, 0.7529, 1.0, 1.0, 0.8879, 0.9473, 1.0, 1.0, 0.6038, 0.7529, 1.0, 1.0, 0.1095, 0.1683, 0.2623, 1.0, 0.1095, 0.1683, 0.2623, 1.0, 0.6038, 0.7529, 1.0, 1.0, 1.0, 1.0, 1.0, 1.0, 0.8879, 0.9473, 1.0, 1.0, 0.8879, 0.9473, 1.0, 1.0, 1.0, 1.0, 1.0, 1.0, 0.8879, 0.9473, 1.0, 1.0, 0.6038, 0.7529, 1.0, 1.0, 0.6038, 0.7529, 1.0, 1.0, 0.8879, 0.9473, 1.0, 1.0, 0.6038, 0.7529, 1.0, 1.0, 0.1095, 0.1683, 0.2623, 1.0, 0.1095, 0.1683, 0.2623, 1.0, 0.6038, 0.7529, 1.0, 1.0, 1.0, 1.0, 1.0, 1.0, 0.8879, 0.9473, 1.0, 1.0, 0.8879, 0.9473, 1.0, 1.0, 1.0, 1.0, 1.0, 1.0, 0.8879, 0.9473, 1.0, 1.0, 0.6038, 0.7529, 1.0, 1.0, 0.6038, 0.7529, 1.0, 1.0, 0.8879, 0.9473, 1.0, 1.0, 0.6038, 0.7529, 1.0, 1.0, 0.1095, 0.1683, 0.2623, 1.0, 0.1095, 0.1683, 0.2623, 1.0, 0.6038, 0.7529, 1.0, 1.0, 1.0, 1.0, 1.0, 1.0, 0.8879, 0.9473, 1.0, 1.0, 0.8879, 0.9473, 1.0, 1.0, 1.0, 1.0, 1.0, 1.0, 0.6038, 0.7529, 1.0, 1.0, 0.1095, 0.1683, 0.2623, 1.0, 0.1095, 0.1683, 0.2623, 1.0, 0.6038, 0.7529, 1.0, 1.0, 1.0, 1.0, 1.0, 1.0, 0.8879, 0.9473, 1.0, 1.0, 0.8879, 0.9473, 1.0, 1.0, 1.0, 1.0, 1.0, 1.0, 0.8879, 0.9473, 1.0, 1.0, 0.6038, 0.7529, 1.0, 1.0, 0.6038, 0.7529, 1.0, 1.0, 0.8879, 0.9473, 1.0, 1.0, 0.6038, 0.7529, 1.0, 1.0, 0.1095, 0.1683, 0.2623, 1.0, 0.1095, 0.1683, 0.2623, 1.0, 0.6038, 0.7529, 1.0, 1.0, 1.0, 1.0, 1.0, 1.0, 0.8879, 0.9473, 1.0, 1.0, 0.8879, 0.9473, 1.0, 1.0, 1.0, 1.0, 1.0, 1.0, 0.8879, 0.9473, 1.0, 1.0, 0.6038, 0.7529, 1.0, 1.0, 0.6038, 0.7529, 1.0, 1.0, 0.8879, 0.9473, 1.0, 1.0, 0.6038, 0.7529, 1.0, 1.0, 0.1095, 0.1683, 0.2623, 1.0, 0.1095, 0.1683, 0.2623, 1.0, 0.6038, 0.7529, 1.0, 1.0, 1.0, 1.0, 1.0, 1.0, 0.8879, 0.9473, 1.0, 1.0, 0.8879, 0.9473, 1.0, 1.0, 1.0, 1.0, 1.0, 1.0, 0.8879, 0.9473, 1.0, 1.0, 0.6038, 0.7529, 1.0, 1.0, 0.6038, 0.7529, 1.0, 1.0, 0.8879, 0.9473, 1.0, 1.0, 0.6038, 0.7529, 1.0, 1.0, 0.1095, 0.1683, 0.2623, 1.0, 0.1095, 0.1683, 0.2623, 1.0, 0.6038, 0.7529, 1.0, 1.0, 1.0, 1.0, 1.0, 1.0, 0.8879, 0.9473, 1.0, 1.0, 0.8879, 0.9473, 1.0, 1.0, 1.0, 1.0, 1.0, 1.0, 0.8879, 0.9473, 1.0, 1.0, 0.6038, 0.7529, 1.0, 1.0, 0.6038, 0.7529, 1.0, 1.0, 0.8879, 0.9473, 1.0, 1.0, 0.6038, 0.7529, 1.0, 1.0, 0.1095, 0.1683, 0.2623, 1.0, 0.1095, 0.1683, 0.2623, 1.0, 0.6038, 0.7529, 1.0, 1.0, 1.0, 1.0, 1.0, 1.0, 0.8879, 0.9473, 1.0, 1.0, 0.8879, 0.9473, 1.0, 1.0, 1.0, 1.0, 1.0, 1.0, 0.8879, 0.9473, 1.0, 1.0, 0.6038, 0.7529, 1.0, 1.0, 0.6038, 0.7529, 1.0, 1.0, 0.8879, 0.9473, 1.0, 1.0, 1.0, 1.0, 1.0, 1.0, 0.8879, 0.9473, 1.0, 1.0, 0.8879, 0.9473, 1.0, 1.0, 1.0, 1.0, 1.0, 1.0, 0.8879, 0.9473, 1.0, 1.0, 0.6038, 0.7529, 1.0, 1.0, 0.6038, 0.7529, 1.0, 1.0, 0.8879, 0.9473, 1.0, 1.0, 0.6038, 0.7529, 1.0, 1.0, 0.1095, 0.1683, 0.2623, 1.0, 0.1095, 0.1683, 0.2623, 1.0, 0.6038, 0.7529, 1.0, 1.0, 0.8879, 0.9473, 1.0, 1.0, 0.6038, 0.7529, 1.0, 1.0, 0.6038, 0.7529, 1.0, 1.0, 0.8879, 0.9473, 1.0, 1.0, 0.6038, 0.7529, 1.0, 1.0, 0.1095, 0.1683, 0.2623, 1.0, 0.1095, 0.1683, 0.2623, 1.0, 0.6038, 0.7529, 1.0, 1.0, 1.0, 1.0, 1.0, 1.0, 0.8879, 0.9473, 1.0, 1.0, 0.8879, 0.9473, 1.0, 1.0, 1.0, 1.0, 1.0, 1.0, 0.8879, 0.9473, 1.0, 1.0, 0.6038, 0.7529, 1.0, 1.0, 0.6038, 0.7529, 1.0, 1.0, 0.8879, 0.9473, 1.0, 1.0, 0.6038, 0.7529, 1.0, 1.0, 0.1095, 0.1683, 0.2623, 1.0, 0.1095, 0.1683, 0.2623, 1.0, 0.6038, 0.7529, 1.0, 1.0, 1.0, 1.0, 1.0, 1.0, 0.8879, 0.9473, 1.0, 1.0, 0.8879, 0.9473, 1.0, 1.0, 1.0, 1.0, 1.0, 1.0, 0.8879, 0.9473, 1.0, 1.0, 0.6038, 0.7529, 1.0, 1.0, 0.6038, 0.7529, 1.0, 1.0, 0.8879, 0.9473, 1.0, 1.0, 0.6038, 0.7529, 1.0, 1.0, 0.1095, 0.1683, 0.2623, 1.0, 0.1095, 0.1683, 0.2623, 1.0, 0.6038, 0.7529, 1.0, 1.0, 1.0, 1.0, 1.0, 1.0, 0.8879, 0.9473, 1.0, 1.0, 0.8879, 0.9473, 1.0, 1.0, 1.0, 1.0, 1.0, 1.0, 0.8879, 0.9473, 1.0, 1.0, 0.6038, 0.7529, 1.0, 1.0, 0.6038, 0.7529, 1.0, 1.0, 0.8879, 0.9473, 1.0, 1.0, 0.6038, 0.7529, 1.0, 1.0, 0.1095, 0.1683, 0.2623, 1.0, 0.1095, 0.1683, 0.2623, 1.0, 0.6038, 0.7529, 1.0, 1.0, 1.0, 1.0, 1.0, 1.0, 0.8879, 0.9473, 1.0, 1.0, 0.8879, 0.9473, 1.0, 1.0, 1.0, 1.0, 1.0, 1.0, 0.8879, 0.9473, 1.0, 1.0, 0.6038, 0.7529, 1.0, 1.0, 0.6038, 0.7529, 1.0, 1.0, 0.8879, 0.9473, 1.0, 1.0, 0.6038, 0.7529, 1.0, 1.0, 0.1095, 0.1683, 0.2623, 1.0, 0.1095, 0.1683, 0.2623, 1.0, 0.6038, 0.7529, 1.0, 1.0, 1.0, 1.0, 1.0, 1.0, 0.8879, 0.9473, 1.0, 1.0, 0.8879, 0.9473, 1.0, 1.0, 1.0, 1.0, 1.0, 1.0, 0.6038, 0.7529, 1.0, 1.0, 0.1095, 0.1683, 0.2623, 1.0, 0.1095, 0.1683, 0.2623, 1.0, 0.6038, 0.7529, 1.0, 1.0, 1.0, 1.0, 1.0, 1.0, 0.8879, 0.9473, 1.0, 1.0, 0.8879, 0.9473, 1.0, 1.0, 1.0, 1.0, 1.0, 1.0, 0.8879, 0.9473, 1.0, 1.0, 0.6038, 0.7529, 1.0, 1.0, 0.6038, 0.7529, 1.0, 1.0, 0.8879, 0.9473, 1.0, 1.0, 0.6038, 0.7529, 1.0, 1.0, 0.1095, 0.1683, 0.2623, 1.0, 0.1095, 0.1683, 0.2623, 1.0, 0.6038, 0.7529, 1.0, 1.0, 1.0, 1.0, 1.0, 1.0, 0.8879, 0.9473, 1.0, 1.0, 0.8879, 0.9473, 1.0, 1.0, 1.0, 1.0, 1.0, 1.0, 0.8879, 0.9473, 1.0, 1.0, 0.6038, 0.7529, 1.0, 1.0, 0.6038, 0.7529, 1.0, 1.0, 0.8879, 0.9473, 1.0, 1.0, 0.6038, 0.7529, 1.0, 1.0, 0.1095, 0.1683, 0.2623, 1.0, 0.1095, 0.1683, 0.2623, 1.0, 0.6038, 0.7529, 1.0, 1.0, 1.0, 1.0, 1.0, 1.0, 0.8879, 0.9473, 1.0, 1.0, 0.8879, 0.9473, 1.0, 1.0, 1.0, 1.0, 1.0, 1.0, 0.8879, 0.9473, 1.0, 1.0, 0.6038, 0.7529, 1.0, 1.0, 0.6038, 0.7529, 1.0, 1.0, 0.8879, 0.9473, 1.0, 1.0, 0.6038, 0.7529, 1.0, 1.0, 0.1095, 0.1683, 0.2623, 1.0, 0.1095, 0.1683, 0.2623, 1.0, 0.6038, 0.7529, 1.0, 1.0, 1.0, 1.0, 1.0, 1.0, 0.8879, 0.9473, 1.0, 1.0, 0.8879, 0.9473, 1.0, 1.0, 1.0, 1.0, 1.0, 1.0, 0.8879, 0.9473, 1.0, 1.0, 0.6038, 0.7529, 1.0, 1.0, 0.6038, 0.7529, 1.0, 1.0, 0.8879, 0.9473, 1.0, 1.0, 0.6038, 0.7529, 1.0, 1.0, 0.1095, 0.1683, 0.2623, 1.0, 0.1095, 0.1683, 0.2623, 1.0, 0.6038, 0.7529, 1.0, 1.0, 1.0, 1.0, 1.0, 1.0, 0.8879, 0.9473, 1.0, 1.0, 0.8879, 0.9473, 1.0, 1.0, 1.0, 1.0, 1.0, 1.0, 0.8879, 0.9473, 1.0, 1.0, 0.6038, 0.7529, 1.0, 1.0, 0.6038, 0.7529, 1.0, 1.0, 0.8879, 0.9473, 1.0, 1.0, 1.0, 1.0, 1.0, 1.0, 0.8879, 0.9473, 1.0, 1.0, 0.8879, 0.9473, 1.0, 1.0, 1.0, 1.0, 1.0, 1.0, 0.8879, 0.9473, 1.0, 1.0, 0.6038, 0.7529, 1.0, 1.0, 0.6038, 0.7529, 1.0, 1.0, 0.8879, 0.9473, 1.0, 1.0, 0.6038, 0.7529, 1.0, 1.0, 0.1095, 0.1683, 0.2623, 1.0, 0.1095, 0.1683, 0.2623, 1.0, 0.6038, 0.7529, 1.0, 1.0, 0.8879, 0.9473, 1.0, 1.0, 0.6038, 0.7529, 1.0, 1.0, 0.6038, 0.7529, 1.0, 1.0, 0.8879, 0.9473, 1.0, 1.0, 0.6038, 0.7529, 1.0, 1.0, 0.1095, 0.1683, 0.2623, 1.0, 0.1095, 0.1683, 0.2623, 1.0, 0.6038, 0.7529, 1.0, 1.0, 1.0, 1.0, 1.0, 1.0, 0.8879, 0.9473, 1.0, 1.0, 0.8879, 0.9473, 1.0, 1.0, 1.0, 1.0, 1.0, 1.0, 0.8879, 0.9473, 1.0, 1.0, 0.6038, 0.7529, 1.0, 1.0, 0.6038, 0.7529, 1.0, 1.0, 0.8879, 0.9473, 1.0, 1.0, 0.6038, 0.7529, 1.0, 1.0, 0.1095, 0.1683, 0.2623, 1.0, 0.1095, 0.1683, 0.2623, 1.0, 0.6038, 0.7529, 1.0, 1.0, 1.0, 1.0, 1.0, 1.0, 0.8879, 0.9473, 1.0, 1.0, 0.8879, 0.9473, 1.0, 1.0, 1.0, 1.0, 1.0, 1.0, 0.8879, 0.9473, 1.0, 1.0, 0.6038, 0.7529, 1.0, 1.0, 0.6038, 0.7529, 1.0, 1.0, 0.8879, 0.9473, 1.0, 1.0, 0.6038, 0.7529, 1.0, 1.0, 0.1095, 0.1683, 0.2623, 1.0, 0.1095, 0.1683, 0.2623, 1.0, 0.6038, 0.7529, 1.0, 1.0, 1.0, 1.0, 1.0, 1.0, 0.8879, 0.9473, 1.0, 1.0, 0.8879, 0.9473, 1.0, 1.0, 1.0, 1.0, 1.0, 1.0, 0.6038, 0.7529, 1.0, 1.0, 0.6038, 0.7529, 1.0, 1.0, 0.1095, 0.1683, 0.2623, 1.0, 0.1095, 0.1683, 0.2623, 1.0, 0.8879, 0.9473, 1.0, 1.0, 0.8879, 0.9473, 1.0, 1.0, 0.6038, 0.7529, 1.0, 1.0, 0.6038, 0.7529, 1.0, 1.0, 1.0, 1.0, 1.0, 1.0, 1.0, 1.0, 1.0, 1.0, 0.8879, 0.9473, 1.0, 1.0, 0.8879, 0.9473, 1.0, 1.0, 1.0, 1.0, 1.0, 1.0, 1.0, 1.0, 1.0, 1.0, 1.0, 1.0, 1.0, 1.0, 1.0, 1.0, 1.0, 1.0, 1.0, 1.0, 1.0, 1.0, 1.0, 1.0, 1.0, 1.0, 1.0, 1.0, 1.0, 1.0, 1.0, 1.0, 1.0, 1.0, 1.0, 1.0, 1.0, 1.0, 1.0, 1.0, 1.0, 1.0, 1.0, 1.0, 1.0, 1.0, 1.0, 1.0, 1.0, 1.0, 1.0, 1.0, 1.0, 1.0, 1.0, 1.0, 1.0, 1.0, 1.0, 1.0, 1.0, 1.0, 1.0, 1.0, 1.0, 1.0, 1.0, 1.0, 1.0, 1.0, 1.0, 1.0, 1.0, 1.0, 1.0, 1.0, 1.0, 1.0, 1.0, 1.0, 1.0, 1.0, 1.0, 1.0, 1.0, 1.0, 1.0, 1.0, 1.0, 1.0, 1.0, 1.0, 1.0, 1.0, 1.0, 1.0, 1.0, 1.0, 1.0, 1.0, 1.0, 1.0, 1.0, 1.0, 1.0, 1.0, 1.0, 1.0, 1.0, 1.0, 1.0, 1.0, 1.0, 1.0, 1.0, 1.0, 1.0, 1.0, 1.0, 1.0, 1.0, 1.0, 1.0, 1.0, 1.0, 1.0, 1.0, 1.0, 1.0, 1.0, 1.0, 1.0, 1.0, 1.0, 1.0, 1.0, 1.0, 1.0, 1.0, 1.0, 1.0, 1.0, 1.0, 1.0, 1.0, 1.0, 1.0, 1.0, 1.0, 1.0, 1.0, 1.0, 1.0, 1.0, 1.0, 1.0, 1.0, 1.0, 1.0, 1.0, 1.0, 1.0, 1.0, 1.0, 1.0, 1.0, 1.0, 1.0, 1.0, 1.0, 1.0, 1.0, 1.0, 1.0, 1.0, 1.0, 1.0, 1.0, 1.0, 1.0, 1.0, 1.0, 1.0, 1.0, 1.0, 1.0, 1.0, 1.0, 1.0, 1.0, 1.0, 1.0, 1.0, 1.0, 1.0, 1.0, 1.0, 1.0, 1.0, 1.0, 1.0, 1.0, 1.0, 1.0, 1.0, 1.0, 1.0, 1.0, 1.0, 1.0, 1.0, 1.0, 1.0, 1.0, 1.0, 1.0, 1.0, 1.0, 1.0, 1.0, 1.0, 1.0, 1.0, 1.0, 1.0, 1.0, 1.0, 1.0, 1.0, 1.0, 1.0, 1.0, 1.0, 1.0, 1.0, 1.0, 1.0, 1.0, 1.0, 1.0, 1.0, 1.0, 1.0, 1.0, 1.0, 1.0, 1.0, 1.0, 1.0, 1.0, 1.0, 1.0, 1.0, 1.0, 1.0, 1.0, 1.0, 1.0, 1.0, 1.0, 1.0, 1.0, 0.4851, 0.5029, 0.6376, 1.0, 0.4851, 0.5029, 0.6376, 1.0, 1.0, 1.0, 1.0, 1.0, 1.0, 1.0, 1.0, 1.0, 0.4851, 0.5029, 0.6376, 1.0, 0.4851, 0.5029, 0.6376, 1.0, 1.0, 1.0, 1.0, 1.0, 1.0, 1.0, 1.0, 1.0, 0.4851, 0.5029, 0.6376, 1.0, 0.4851, 0.5029, 0.6376, 1.0, 1.0, 1.0, 1.0, 1.0, 1.0, 1.0, 1.0, 1.0, 0.4851, 0.5029, 0.6376, 1.0, 0.4851, 0.5029, 0.6376, 1.0, 1.0, 1.0, 1.0, 1.0, 1.0, 1.0, 1.0, 1.0, 0.4851, 0.5029, 0.6376, 1.0, 0.4851, 0.5029, 0.6376, 1.0, 1.0, 1.0, 1.0, 1.0, 1.0, 1.0, 1.0, 1.0, 0.4851, 0.5029, 0.6376, 1.0, 0.4851, 0.5029, 0.6376, 1.0, 1.0, 1.0, 1.0, 1.0, 1.0, 1.0, 1.0, 1.0, 0.4851, 0.5029, 0.6376, 1.0, 0.4851, 0.5029, 0.6376, 1.0, 1.0, 1.0, 1.0, 1.0, 1.0, 1.0, 1.0, 1.0, 0.4851, 0.5029, 0.6376, 1.0, 0.4851, 0.5029, 0.6376, 1.0, 1.0, 1.0, 1.0, 1.0, 1.0, 1.0, 1.0, 1.0, 0.4851, 0.5029, 0.6376, 1.0, 0.4851, 0.5029, 0.6376, 1.0, 1.0, 1.0, 1.0, 1.0, 1.0, 1.0, 1.0, 1.0, 0.4851, 0.5029, 0.6376, 1.0, 0.4851, 0.5029, 0.6376, 1.0, 1.0, 1.0, 1.0, 1.0, 1.0, 1.0, 1.0, 1.0, 0.4851, 0.5029, 0.6376, 1.0, 0.4851, 0.5029, 0.6376, 1.0, 1.0, 1.0, 1.0, 1.0, 1.0, 1.0, 1.0, 1.0, 0.4851, 0.5029, 0.6376, 1.0, 0.4851, 0.5029, 0.6376, 1.0, 1.0, 1.0, 1.0, 1.0, 1.0, 1.0, 1.0, 1.0, 0.4851, 0.5029, 0.6376, 1.0, 0.4851, 0.5029, 0.6376, 1.0, 1.0, 1.0, 1.0, 1.0, 1.0, 1.0, 1.0, 1.0, 0.4851, 0.5029, 0.6376, 1.0, 0.4851, 0.5029, 0.6376, 1.0, 1.0, 1.0, 1.0, 1.0, 1.0, 1.0, 1.0, 1.0, 0.4851, 0.5029, 0.6376, 1.0, 0.4851, 0.5029, 0.6376, 1.0, 1.0, 1.0, 1.0, 1.0, 1.0, 1.0, 1.0, 1.0, 0.4851, 0.5029, 0.6376, 1.0, 0.4851, 0.5029, 0.6376, 1.0, 1.0, 1.0, 1.0, 1.0, 1.0, 1.0, 1.0, 1.0])
me_plane_003.materials.append(mat_m4snow01_v)
me_plane_003.use_remesh_preserve_volume = False
me_plane_003.use_remesh_preserve_attributes = False
me_plane_003.use_mirror_vertex_groups = False
me_plane_003.use_paint_bone_selection = False
me_plane_003.use_paint_mask_vertex = True
me_plane_003.update()
me_plane_001 = bpy.data.meshes.new('Plane.001')
me_plane_001.from_pydata([], [], [])
_uv = me_plane_001.uv_layers.new(name='UVMap')
_uv.uv.foreach_set('vector', [])
_ca = me_plane_001.color_attributes.new('Col', 'BYTE_COLOR', 'CORNER')
_ca.data.foreach_set('color', [])
me_plane_001.use_remesh_preserve_volume = False
me_plane_001.use_remesh_preserve_attributes = False
me_plane_001.use_mirror_vertex_groups = False
me_plane_001.use_paint_bone_selection = False
me_plane_001.use_paint_mask_vertex = True
me_plane_001.update()
me_plane = bpy.data.meshes.new('Plane')
me_plane.from_pydata([(-2.801, -0.2634, -0.2786), (-2.801, 0.2634, -0.3615), (-2.725, -0.2655, -1.182), (-2.725, 0.2674, -1.182), (-2.571, -0.2709, -1.84), (-2.571, 0.2778, -1.84), (-2.228, -0.2786, -2.541), (-2.228, 0.2923, -2.541), (-2.773, 0.972, -0.5996), (-2.699, 0.9617, -1.182), (-2.55, 0.944, -1.84), (-2.215, 0.8937, -2.541), (-2.726, 1.804, -0.6574), (-2.65, 1.815, -1.182), (-2.495, 1.847, -1.84), (-2.152, 1.881, -2.541), (-2.628, 2.642, -0.5485), (-2.55, 2.661, -1.182), (-2.393, 2.716, -1.84), (-2.046, 2.777, -2.541), (-2.539, 3.408, -0.3282), (-2.462, 3.425, -1.182), (-2.307, 3.478, -1.84), (-1.963, 3.527, -2.541), (-2.319, 4.078, -0.3241), (-2.256, 4.064, -1.182), (-2.129, 4.054, -1.84), (-1.845, 3.97, -2.541), (-1.841, 4.597, -0.5334), (-1.788, 4.57, -1.182), (-1.683, 4.534, -1.84), (-1.447, 4.391, -2.541), (-1.282, 4.847, -0.6243), (-1.253, 4.803, -1.182), (-1.195, 4.73, -1.84), (-1.06, 4.515, -2.541), (-0.5805, 4.987, -0.6077), (-0.5522, 4.942, -1.182), (-0.4929, 4.865, -1.84), (-0.3646, 4.64, -2.541), (0.2022, 4.994, -0.4305), (0.1826, 4.944, -1.182), (0.1406, 4.857, -1.84), (0.06276, 4.612, -2.541), (0.8849, 4.936, -0.3214), (0.8545, 4.89, -1.182), (0.7919, 4.812, -1.84), (0.664, 4.586, -2.541), (1.522, 4.849, -0.3651), (1.49, 4.805, -1.182), (1.429, 4.733, -1.84), (1.294, 4.517, -2.541), (2.117, 4.727, -0.5174), (2.07, 4.696, -1.182), (1.979, 4.649, -1.84), (1.777, 4.484, -2.541), (2.701, 4.082, -0.4334), (2.626, 4.093, -1.182), (2.473, 4.136, -1.84), (2.143, 4.154, -2.541), (2.762, 3.454, -0.3324), (2.681, 3.502, -1.182), (2.516, 3.624, -1.84), (2.162, 3.804, -2.541), (2.712, 2.877, -0.3498), (2.634, 2.942, -1.182), (2.476, 3.096, -1.84), (2.137, 3.347, -2.541), (2.66, 2.271, -0.5515), (2.58, 2.318, -1.182), (2.415, 2.433, -1.84), (2.064, 2.616, -2.541), (2.628, 1.682, -0.6509), (2.546, 1.714, -1.182), (2.377, 1.792, -1.84), (2.02, 1.914, -2.541), (2.322, 4.594, -0.5788), (2.513, 4.395, -0.576), (2.266, 4.57, -1.182), (2.46, 4.369, -1.182), (2.156, 4.539, -1.84), (2.356, 4.334, -1.84), (2.121, 4.194, -2.541), (1.913, 4.405, -2.541), (2.65, 1.17, -0.6402), (2.567, 1.181, -1.182), (2.399, 1.211, -1.84), (2.04, 1.248, -2.541), (2.691, 0.5818, -0.4405), (2.61, 0.5744, -1.182), (2.445, 0.5611, -1.84), (2.092, 0.5254, -2.541), (2.749, -0.06175, -0.299), (2.668, -0.0695, -1.182), (2.503, -0.08638, -1.84), (2.149, -0.1191, -2.541), (2.764, -0.6908, -0.296), (2.683, -0.6993, -1.182), (2.518, -0.7209, -1.84), (2.164, -0.7527, -2.541), (2.72, -1.401, -0.5242), (2.638, -1.406, -1.182), (2.472, -1.424, -1.84), (2.118, -1.438, -2.541), (2.63, -1.988, -0.6071), (2.548, -1.992, -1.182), (2.382, -2.01, -1.84), (2.028, -2.015, -2.541), (2.587, -2.676, -0.5809), (2.504, -2.702, -1.182), (2.333, -2.771, -1.84), (1.972, -2.862, -2.541), (2.557, -3.275, -0.4629), (2.474, -3.322, -1.182), (2.303, -3.441, -1.84), (1.943, -3.619, -2.541), (2.558, -3.915, -0.385), (2.474, -3.952, -1.182), (2.303, -4.052, -1.84), (1.941, -4.183, -2.541), (2.478, -4.404, -0.4144), (2.398, -4.423, -1.182), (2.233, -4.485, -1.84), (1.886, -4.535, -2.541), (2.16, -4.857, -0.5597), (2.118, -4.823, -1.182), (2.034, -4.77, -1.84), (1.847, -4.594, -2.541), (1.642, -5.079, -0.5835), (1.629, -5.03, -1.182), (1.608, -4.946, -1.84), (1.549, -4.707, -2.541), (0.9745, -5.146, -0.4774), (0.9818, -5.094, -1.182), (1.002, -5.003, -1.84), (1.032, -4.75, -2.541), (0.3798, -5.108, -0.3256), (0.3919, -5.056, -1.182), (0.4202, -4.965, -1.84), (0.4741, -4.713, -2.541), (-0.3083, -5.048, -0.3939), (-0.3131, -4.994, -1.182), (-0.3249, -4.9, -1.84), (-0.3372, -4.644, -2.541), (-0.8691, -5.01, -0.5318), (-0.8923, -4.957, -1.182), (-0.9471, -4.863, -1.84), (-1.033, -4.607, -2.541), (-1.546, -5.023, -0.5432), (-1.559, -4.969, -1.182), (-1.597, -4.875, -1.84), (-1.639, -4.618, -2.541), (-2.199, -4.864, -0.442), (-2.185, -4.816, -1.182), (-2.164, -4.735, -1.84), (-2.085, -4.505, -2.541), (-2.727, -4.496, -0.348), (-2.668, -4.486, -1.182), (-2.552, -4.486, -1.84), (-2.282, -4.417, -2.541), (-2.945, -3.954, -0.4498), (-2.874, -3.973, -1.182), (-2.731, -4.033, -1.84), (-2.407, -4.089, -2.541), (-2.974, -3.328, -0.7001), (-2.9, -3.365, -1.182), (-2.752, -3.46, -1.84), (-2.416, -3.592, -2.541), (-2.974, -2.576, -0.7275), (-2.9, -2.614, -1.182), (-2.753, -2.709, -1.84), (-2.418, -2.851, -2.541), (-2.899, -1.746, -0.6135), (-2.825, -1.779, -1.182), (-2.676, -1.858, -1.84), (-2.341, -1.984, -2.541), (-2.842, -1.001, -0.3388), (-2.767, -1.014, -1.182), (-2.615, -1.049, -1.84), (-2.273, -1.1, -2.541)], [], [(1, 0, 2, 3), (3, 2, 4, 5), (5, 4, 6, 7), (1, 3, 9, 8), (3, 5, 10, 9), (5, 7, 11, 10), (9, 10, 14, 13), (10, 11, 15, 14), (8, 9, 13, 12), (13, 14, 18, 17), (14, 15, 19, 18), (12, 13, 17, 16), (18, 19, 23, 22), (16, 17, 21, 20), (17, 18, 22, 21), (22, 23, 27, 26), (20, 21, 25, 24), (21, 22, 26, 25), (26, 27, 31, 30), (24, 25, 29, 28), (25, 26, 30, 29), (30, 31, 35, 34), (28, 29, 33, 32), (29, 30, 34, 33), (34, 35, 39, 38), (32, 33, 37, 36), (33, 34, 38, 37), (36, 37, 41, 40), (37, 38, 42, 41), (38, 39, 43, 42), (41, 42, 46, 45), (42, 43, 47, 46), (40, 41, 45, 44), (45, 46, 50, 49), (46, 47, 51, 50), (44, 45, 49, 48), (49, 50, 54, 53), (50, 51, 55, 54), (48, 49, 53, 52), (81, 82, 59, 58), (77, 79, 57, 56), (79, 81, 58, 57), (53, 54, 80, 78), (54, 55, 83, 80), (52, 53, 78, 76), (58, 59, 63, 62), (56, 57, 61, 60), (57, 58, 62, 61), (62, 63, 67, 66), (60, 61, 65, 64), (61, 62, 66, 65), (66, 67, 71, 70), (64, 65, 69, 68), (65, 66, 70, 69), (70, 71, 75, 74), (68, 69, 73, 72), (69, 70, 74, 73), (79, 77, 76, 78), (81, 79, 78, 80), (82, 81, 80, 83), (74, 75, 87, 86), (72, 73, 85, 84), (73, 74, 86, 85), (86, 87, 91, 90), (84, 85, 89, 88), (85, 86, 90, 89), (88, 89, 93, 92), (89, 90, 94, 93), (90, 91, 95, 94), (93, 94, 98, 97), (94, 95, 99, 98), (92, 93, 97, 96), (97, 98, 102, 101), (98, 99, 103, 102), (96, 97, 101, 100), (101, 102, 106, 105), (102, 103, 107, 106), (100, 101, 105, 104), (105, 106, 110, 109), (106, 107, 111, 110), (104, 105, 109, 108), (109, 110, 114, 113), (110, 111, 115, 114), (108, 109, 113, 112), (114, 115, 119, 118), (112, 113, 117, 116), (113, 114, 118, 117), (118, 119, 123, 122), (116, 117, 121, 120), (117, 118, 122, 121), (122, 123, 127, 126), (120, 121, 125, 124), (121, 122, 126, 125), (126, 127, 131, 130), (124, 125, 129, 128), (125, 126, 130, 129), (130, 131, 135, 134), (128, 129, 133, 132), (129, 130, 134, 133), (132, 133, 137, 136), (133, 134, 138, 137), (134, 135, 139, 138), (137, 138, 142, 141), (138, 139, 143, 142), (136, 137, 141, 140), (141, 142, 146, 145), (142, 143, 147, 146), (140, 141, 145, 144), (145, 146, 150, 149), (146, 147, 151, 150), (144, 145, 149, 148), (149, 150, 154, 153), (150, 151, 155, 154), (148, 149, 153, 152), (153, 154, 158, 157), (154, 155, 159, 158), (152, 153, 157, 156), (158, 159, 163, 162), (156, 157, 161, 160), (157, 158, 162, 161), (162, 163, 167, 166), (160, 161, 165, 164), (161, 162, 166, 165), (166, 167, 171, 170), (164, 165, 169, 168), (165, 166, 170, 169), (170, 171, 175, 174), (168, 169, 173, 172), (169, 170, 174, 173), (174, 175, 179, 178), (172, 173, 177, 176), (173, 174, 178, 177), (0, 176, 177, 2), (2, 177, 178, 4), (4, 178, 179, 6), (6, 179, 175, 171, 167, 163, 159, 155, 151, 147, 143, 139, 135, 131, 127, 123, 119, 115, 111, 107, 103, 99, 95, 91, 87, 75, 71, 67, 63, 59, 82, 83, 55, 51, 47, 43, 39, 35, 31, 27, 23, 19, 15, 11, 7)])
_uv = me_plane.uv_layers.new(name='UVMap')
_uv.uv.foreach_set('vector', [3.197, 0.9213, 2.988, 0.9213, 2.988, 0.6744, 3.197, 0.6796, 3.197, 0.6796, 2.988, 0.6744, 2.988, 0.4261, 3.197, 0.4316, 3.197, 0.4316, 2.988, 0.4261, 2.988, 0.07187, 3.197, 0.07187, 3.197, 0.9213, 3.197, 0.6796, 3.456, 0.686, 3.456, 0.9213, 3.197, 0.6796, 3.197, 0.4316, 3.456, 0.4384, 3.456, 0.686, 3.197, 0.4316, 3.197, 0.07187, 3.456, 0.07187, 3.456, 0.4384, 3.456, 0.686, 3.456, 0.4384, 3.799, 0.4475, 3.799, 0.6945, 3.456, 0.4384, 3.456, 0.07187, 3.799, 0.07187, 3.799, 0.4475, 3.456, 0.9213, 3.456, 0.686, 3.799, 0.6945, 3.799, 0.9213, 3.799, 0.6945, 3.799, 0.4475, 4.132, 0.4563, 4.132, 0.7028, 3.799, 0.4475, 3.799, 0.07187, 4.132, 0.07187, 4.132, 0.4563, 3.799, 0.9213, 3.799, 0.6945, 4.132, 0.7028, 4.132, 0.9213, 4.132, 0.4563, 4.132, 0.07187, 4.428, 0.07187, 4.428, 0.4641, 4.132, 0.9213, 4.132, 0.7028, 4.428, 0.7101, 4.428, 0.9213, 4.132, 0.7028, 4.132, 0.4563, 4.428, 0.4641, 4.428, 0.7101, 4.428, 0.4641, 4.428, 0.07187, 4.661, 0.07187, 4.661, 0.4702, 4.428, 0.9213, 4.428, 0.7101, 4.661, 0.7159, 4.661, 0.9213, 4.428, 0.7101, 4.428, 0.4641, 4.661, 0.4702, 4.661, 0.7159, 4.661, 0.4702, 4.661, 0.07187, 4.915, 0.07187, 4.915, 0.4769, 4.661, 0.9213, 4.661, 0.7159, 4.915, 0.7223, 4.915, 0.9213, 4.661, 0.7159, 4.661, 0.4702, 4.915, 0.4769, 4.915, 0.7223, 4.915, 0.4769, 4.915, 0.07187, 5.12, 0.07187, 5.12, 0.4823, 4.915, 0.9213, 4.915, 0.7223, 5.12, 0.7273, 5.12, 0.9213, 4.915, 0.7223, 4.915, 0.4769, 5.12, 0.4823, 5.12, 0.7273, 5.12, 0.4823, 5.12, 0.07187, 5.392, 0.07187, 5.392, 0.4895, 5.12, 0.9213, 5.12, 0.7273, 5.392, 0.7341, 5.392, 0.9213, 5.12, 0.7273, 5.12, 0.4823, 5.392, 0.4895, 5.392, 0.7341, 5.392, 0.9213, 5.392, 0.7341, 5.641, 0.7403, 5.641, 0.9213, 5.392, 0.7341, 5.392, 0.4895, 5.641, 0.4961, 5.641, 0.7403, 5.392, 0.4895, 5.392, 0.07187, 5.641, 0.07187, 5.641, 0.4961, 5.641, 0.7403, 5.641, 0.4961, 5.892, 0.5027, 5.892, 0.7465, 5.641, 0.4961, 5.641, 0.07187, 5.892, 0.07187, 5.892, 0.5027, 5.641, 0.9213, 5.641, 0.7403, 5.892, 0.7465, 5.892, 0.9213, 5.892, 0.7465, 5.892, 0.5027, 6.137, 0.5092, 6.137, 0.7526, 5.892, 0.5027, 5.892, 0.07187, 6.137, 0.07187, 6.137, 0.5092, 5.892, 0.9213, 5.892, 0.7465, 6.137, 0.7526, 6.137, 0.9213, -4.415, 0.4904, -4.415, 0.2307, -4.199, 0.2364, -4.199, 0.4958, -4.415, 0.2307, -4.415, 0.07187, -4.199, 0.07187, -4.199, 0.2364, -4.415, 0.9213, -4.415, 0.4904, -4.199, 0.4958, -4.199, 0.9213, -4.009, 0.2414, -4.009, 0.07187, -3.914, 0.07187, -3.914, 0.2439, -4.009, 0.9213, -4.009, 0.5005, -3.914, 0.5029, -3.914, 0.9213, -4.009, 0.5005, -4.009, 0.2414, -3.914, 0.2439, -3.914, 0.5029, -4.199, 0.4958, -4.199, 0.2364, -4.118, 0.2386, -4.118, 0.4978, -4.199, 0.2364, -4.199, 0.07187, -4.118, 0.07187, -4.118, 0.2386, -4.199, 0.9213, -4.199, 0.4958, -4.118, 0.4978, -4.118, 0.9213, -3.914, 0.2439, -3.914, 0.07187, -3.714, 0.07187, -3.714, 0.2492, -3.914, 0.9213, -3.914, 0.5029, -3.714, 0.5079, -3.714, 0.9213, -3.914, 0.5029, -3.914, 0.2439, -3.714, 0.2492, -3.714, 0.5079, -3.714, 0.2492, -3.714, 0.07187, -3.51, 0.07187, -3.51, 0.2546, -3.714, 0.9213, -3.714, 0.5079, -3.51, 0.5129, -3.51, 0.9213, -3.714, 0.5079, -3.714, 0.2492, -3.51, 0.2546, -3.51, 0.5129, -3.51, 0.2546, -3.51, 0.07187, -3.255, 0.07187, -3.255, 0.2613, -3.51, 0.9213, -3.51, 0.5129, -3.255, 0.5193, -3.255, 0.9213, -3.51, 0.5129, -3.51, 0.2546, -3.255, 0.2613, -3.255, 0.5193, -3.255, 0.2613, -3.255, 0.07187, -3.011, 0.07187, -3.011, 0.2678, -3.255, 0.9213, -3.255, 0.5193, -3.011, 0.5253, -3.011, 0.9213, -3.255, 0.5193, -3.255, 0.2613, -3.011, 0.2678, -3.011, 0.5253, -4.009, 0.5005, -4.009, 0.9213, -4.118, 0.9213, -4.118, 0.4978, -4.009, 0.2414, -4.009, 0.5005, -4.118, 0.4978, -4.118, 0.2386, -4.009, 0.07187, -4.009, 0.2414, -4.118, 0.2386, -4.118, 0.07187, -3.011, 0.2678, -3.011, 0.07187, -2.792, 0.07187, -2.792, 0.2736, -3.011, 0.9213, -3.011, 0.5253, -2.792, 0.5308, -2.792, 0.9213, -3.011, 0.5253, -3.011, 0.2678, -2.792, 0.2736, -2.792, 0.5308, -2.792, 0.2736, -2.792, 0.07187, -2.542, 0.07187, -2.542, 0.2801, -2.792, 0.9213, -2.792, 0.5308, -2.542, 0.537, -2.542, 0.9213, -2.792, 0.5308, -2.792, 0.2736, -2.542, 0.2801, -2.542, 0.537, -2.542, 0.9213, -2.542, 0.537, -2.293, 0.5432, -2.293, 0.9213, -2.542, 0.537, -2.542, 0.2801, -2.293, 0.2867, -2.293, 0.5432, -2.542, 0.2801, -2.542, 0.07187, -2.293, 0.07187, -2.293, 0.2867, -2.293, 0.5432, -2.293, 0.2867, -2.051, 0.2931, -2.051, 0.5492, -2.293, 0.2867, -2.293, 0.07187, -2.051, 0.07187, -2.051, 0.2931, -2.293, 0.9213, -2.293, 0.5432, -2.051, 0.5492, -2.051, 0.9213, -2.051, 0.5492, -2.051, 0.2931, -1.779, 0.3003, -1.779, 0.5559, -2.051, 0.2931, -2.051, 0.07187, -1.779, 0.07187, -1.779, 0.3003, -2.051, 0.9213, -2.051, 0.5492, -1.779, 0.5559, -1.779, 0.9213, -1.779, 0.5559, -1.779, 0.3003, -1.553, 0.3063, -1.553, 0.5616, -1.779, 0.3003, -1.779, 0.07187, -1.553, 0.07187, -1.553, 0.3063, -1.779, 0.9213, -1.779, 0.5559, -1.553, 0.5616, -1.553, 0.9213, -1.553, 0.5616, -1.553, 0.3063, -1.264, 0.3139, -1.264, 0.5687, -1.553, 0.3063, -1.553, 0.07187, -1.264, 0.07187, -1.264, 0.3139, -1.553, 0.9213, -1.553, 0.5616, -1.264, 0.5687, -1.264, 0.9213, -1.264, 0.5687, -1.264, 0.3139, -1.01, 0.3206, -1.01, 0.575, -1.264, 0.3139, -1.264, 0.07187, -1.01, 0.07187, -1.01, 0.3206, -1.264, 0.9213, -1.264, 0.5687, -1.01, 0.575, -1.01, 0.9213, -1.01, 0.3206, -1.01, 0.07187, -0.7756, 0.07187, -0.7756, 0.3268, -1.01, 0.9213, -1.01, 0.575, -0.7756, 0.5809, -0.7756, 0.9213, -1.01, 0.575, -1.01, 0.3206, -0.7756, 0.3268, -0.7756, 0.5809, -0.7756, 0.3268, -0.7756, 0.07187, -0.6063, 0.07187, -0.6063, 0.3312, -0.7756, 0.9213, -0.7756, 0.5809, -0.6063, 0.5851, -0.6063, 0.9213, -0.7756, 0.5809, -0.7756, 0.3268, -0.6063, 0.3312, -0.6063, 0.5851, -0.6063, 0.3312, -0.6063, 0.07187, -0.465, 0.07187, -0.465, 0.335, -0.6063, 0.9213, -0.6063, 0.5851, -0.465, 0.5886, -0.465, 0.9213, -0.6063, 0.5851, -0.6063, 0.3312, -0.465, 0.335, -0.465, 0.5886, -0.465, 0.335, -0.465, 0.07187, -0.2856, 0.07187, -0.2856, 0.3397, -0.465, 0.9213, -0.465, 0.5886, -0.2856, 0.593, -0.2856, 0.9213, -0.465, 0.5886, -0.465, 0.335, -0.2856, 0.3397, -0.2856, 0.593, -0.2856, 0.3397, -0.2856, 0.07187, -0.05064, 0.07187, -0.05064, 0.3459, -0.2856, 0.9213, -0.2856, 0.593, -0.05064, 0.5989, -0.05064, 0.9213, -0.2856, 0.593, -0.2856, 0.3397, -0.05064, 0.3459, -0.05064, 0.5989, -0.05064, 0.9213, -0.05064, 0.5989, 0.174, 0.6045, 0.174, 0.9213, -0.05064, 0.5989, -0.05064, 0.3459, 0.174, 0.3518, 0.174, 0.6045, -0.05064, 0.3459, -0.05064, 0.07187, 0.174, 0.07187, 0.174, 0.3518, 0.174, 0.6045, 0.174, 0.3518, 0.4575, 0.3593, 0.4575, 0.6115, 0.174, 0.3518, 0.174, 0.07187, 0.4575, 0.07187, 0.4575, 0.3593, 0.174, 0.9213, 0.174, 0.6045, 0.4575, 0.6115, 0.4575, 0.9213, 0.4575, 0.6115, 0.4575, 0.3593, 0.6947, 0.3656, 0.6947, 0.6174, 0.4575, 0.3593, 0.4575, 0.07187, 0.6947, 0.07187, 0.6947, 0.3656, 0.4575, 0.9213, 0.4575, 0.6115, 0.6947, 0.6174, 0.6947, 0.9213, 0.6947, 0.6174, 0.6947, 0.3656, 0.9433, 0.3721, 0.9433, 0.6236, 0.6947, 0.3656, 0.6947, 0.07187, 0.9433, 0.07187, 0.9433, 0.3721, 0.6947, 0.9213, 0.6947, 0.6174, 0.9433, 0.6236, 0.9433, 0.9213, 0.9433, 0.6236, 0.9433, 0.3721, 1.17, 0.3781, 1.17, 0.6292, 0.9433, 0.3721, 0.9433, 0.07187, 1.17, 0.07187, 1.17, 0.3781, 0.9433, 0.9213, 0.9433, 0.6236, 1.17, 0.6292, 1.17, 0.9213, 1.17, 0.6292, 1.17, 0.3781, 1.353, 0.3829, 1.353, 0.6337, 1.17, 0.3781, 1.17, 0.07187, 1.353, 0.07187, 1.353, 0.3829, 1.17, 0.9213, 1.17, 0.6292, 1.353, 0.6337, 1.353, 0.9213, 1.353, 0.3829, 1.353, 0.07187, 1.543, 0.07187, 1.543, 0.3879, 1.353, 0.9213, 1.353, 0.6337, 1.543, 0.6385, 1.543, 0.9213, 1.353, 0.6337, 1.353, 0.3829, 1.543, 0.3879, 1.543, 0.6385, 1.543, 0.3879, 1.543, 0.07187, 1.768, 0.07187, 1.768, 0.3939, 1.543, 0.9213, 1.543, 0.6385, 1.768, 0.6441, 1.768, 0.9213, 1.543, 0.6385, 1.543, 0.3879, 1.768, 0.3939, 1.768, 0.6441, 1.768, 0.3939, 1.768, 0.07187, 2.054, 0.07187, 2.054, 0.4014, 1.768, 0.9213, 1.768, 0.6441, 2.054, 0.6512, 2.054, 0.9213, 1.768, 0.6441, 1.768, 0.3939, 2.054, 0.4014, 2.054, 0.6512, 2.054, 0.4014, 2.054, 0.07187, 2.38, 0.07187, 2.38, 0.41, 2.054, 0.9213, 2.054, 0.6512, 2.38, 0.6593, 2.38, 0.9213, 2.054, 0.6512, 2.054, 0.4014, 2.38, 0.41, 2.38, 0.6593, 2.38, 0.41, 2.38, 0.07187, 2.692, 0.07187, 2.692, 0.4183, 2.38, 0.9213, 2.38, 0.6593, 2.692, 0.667, 2.692, 0.9213, 2.38, 0.6593, 2.38, 0.41, 2.692, 0.4183, 2.692, 0.667, 2.988, 0.9213, 2.692, 0.9213, 2.692, 0.667, 2.988, 0.6744, 2.988, 0.6744, 2.692, 0.667, 2.692, 0.4183, 2.988, 0.4261, 2.988, 0.4261, 2.692, 0.4183, 2.692, 0.07187, 2.988, 0.07187, 1.175, 0.4605, 1.178, 0.712, 1.186, 0.9826, 1.198, 1.249, 1.187, 1.475, 1.178, 1.626, 1.135, 1.725, 1.074, 1.749, 0.9359, 1.777, 0.7511, 1.766, 0.5382, 1.768, 0.2896, 1.778, 0.1187, 1.781, -0.03844, 1.761, -0.128, 1.723, -0.1391, 1.704, -0.1511, 1.596, -0.1439, 1.424, -0.1427, 1.192, -0.1482, 0.9326, -0.1679, 0.7552, -0.1724, 0.5455, -0.1594, 0.3522, -0.1331, 0.1562, -0.1074, -0.06373, -0.09223, -0.2667, -0.0962, -0.4818, -0.1085, -0.7058, -0.11, -0.8458, -0.09937, -0.9523, -0.09207, -0.9642, -0.0257, -1.026, 0.01704, -1.048, 0.165, -1.052, 0.3581, -1.064, 0.5421, -1.064, 0.6729, -1.067, 0.8835, -1.019, 1.0, -0.9757, 1.116, -0.8417, 1.146, -0.7049, 1.161, -0.475, 1.181, -0.1999, 1.187, 0.1024, 1.183, 0.2862])
_ca = me_plane.color_attributes.new('Col', 'BYTE_COLOR', 'CORNER')
_ca.data.foreach_set('color', [0.1095, 0.1683, 0.2623, 1.0, 0.1095, 0.1683, 0.2623, 1.0, 1.0, 1.0, 1.0, 1.0, 1.0, 1.0, 1.0, 1.0, 1.0, 1.0, 1.0, 1.0, 1.0, 1.0, 1.0, 1.0, 1.0, 1.0, 1.0, 1.0, 1.0, 1.0, 1.0, 1.0, 1.0, 1.0, 1.0, 1.0, 1.0, 1.0, 1.0, 1.0, 0.1095, 0.1683, 0.2623, 1.0, 0.1095, 0.1683, 0.2623, 1.0, 0.1095, 0.1683, 0.2623, 1.0, 1.0, 1.0, 1.0, 1.0, 1.0, 1.0, 1.0, 1.0, 0.1095, 0.1683, 0.2623, 1.0, 1.0, 1.0, 1.0, 1.0, 1.0, 1.0, 1.0, 1.0, 1.0, 1.0, 1.0, 1.0, 1.0, 1.0, 1.0, 1.0, 1.0, 1.0, 1.0, 1.0, 0.1095, 0.1683, 0.2623, 1.0, 0.1095, 0.1683, 0.2623, 1.0, 1.0, 1.0, 1.0, 1.0, 1.0, 1.0, 1.0, 1.0, 1.0, 1.0, 1.0, 1.0, 1.0, 1.0, 1.0, 1.0, 1.0, 1.0, 1.0, 1.0, 1.0, 1.0, 1.0, 1.0, 0.1095, 0.1683, 0.2623, 1.0, 0.1095, 0.1683, 0.2623, 1.0, 1.0, 1.0, 1.0, 1.0, 0.1095, 0.1683, 0.2623, 1.0, 1.0, 1.0, 1.0, 1.0, 1.0, 1.0, 1.0, 1.0, 0.1095, 0.1683, 0.2623, 1.0, 1.0, 1.0, 1.0, 1.0, 1.0, 1.0, 1.0, 1.0, 1.0, 1.0, 1.0, 1.0, 1.0, 1.0, 1.0, 1.0, 1.0, 1.0, 1.0, 1.0, 0.1095, 0.1683, 0.2623, 1.0, 0.1095, 0.1683, 0.2623, 1.0, 1.0, 1.0, 1.0, 1.0, 0.1095, 0.1683, 0.2623, 1.0, 1.0, 1.0, 1.0, 1.0, 1.0, 1.0, 1.0, 1.0, 0.1095, 0.1683, 0.2623, 1.0, 1.0, 1.0, 1.0, 1.0, 0.1095, 0.1683, 0.2623, 1.0, 0.1095, 0.1683, 0.2623, 1.0, 1.0, 1.0, 1.0, 1.0, 0.1095, 0.1683, 0.2623, 1.0, 1.0, 1.0, 1.0, 1.0, 1.0, 1.0, 1.0, 1.0, 0.1095, 0.1683, 0.2623, 1.0, 1.0, 1.0, 1.0, 1.0, 1.0, 1.0, 1.0, 1.0, 1.0, 1.0, 1.0, 1.0, 1.0, 1.0, 1.0, 1.0, 1.0, 1.0, 1.0, 1.0, 0.1095, 0.1683, 0.2623, 1.0, 0.1095, 0.1683, 0.2623, 1.0, 1.0, 1.0, 1.0, 1.0, 0.1095, 0.1683, 0.2623, 1.0, 1.0, 1.0, 1.0, 1.0, 1.0, 1.0, 1.0, 1.0, 0.1095, 0.1683, 0.2623, 1.0, 1.0, 1.0, 1.0, 1.0, 1.0, 1.0, 1.0, 1.0, 1.0, 1.0, 1.0, 1.0, 1.0, 1.0, 1.0, 1.0, 1.0, 1.0, 1.0, 1.0, 0.1095, 0.1683, 0.2623, 1.0, 0.1095, 0.1683, 0.2623, 1.0, 1.0, 1.0, 1.0, 1.0, 0.1095, 0.1683, 0.2623, 1.0, 1.0, 1.0, 1.0, 1.0, 1.0, 1.0, 1.0, 1.0, 0.1095, 0.1683, 0.2623, 1.0, 1.0, 1.0, 1.0, 1.0, 1.0, 1.0, 1.0, 1.0, 1.0, 1.0, 1.0, 1.0, 1.0, 1.0, 1.0, 1.0, 1.0, 1.0, 1.0, 1.0, 0.1095, 0.1683, 0.2623, 1.0, 0.1095, 0.1683, 0.2623, 1.0, 1.0, 1.0, 1.0, 1.0, 0.1095, 0.1683, 0.2623, 1.0, 1.0, 1.0, 1.0, 1.0, 1.0, 1.0, 1.0, 1.0, 0.1095, 0.1683, 0.2623, 1.0, 1.0, 1.0, 1.0, 1.0, 1.0, 1.0, 1.0, 1.0, 1.0, 1.0, 1.0, 1.0, 1.0, 1.0, 1.0, 1.0, 1.0, 1.0, 1.0, 1.0, 0.1095, 0.1683, 0.2623, 1.0, 0.1095, 0.1683, 0.2623, 1.0, 1.0, 1.0, 1.0, 1.0, 0.1095, 0.1683, 0.2623, 1.0, 1.0, 1.0, 1.0, 1.0, 1.0, 1.0, 1.0, 1.0, 0.1095, 0.1683, 0.2623, 1.0, 1.0, 1.0, 1.0, 1.0, 1.0, 1.0, 1.0, 1.0, 1.0, 1.0, 1.0, 1.0, 1.0, 1.0, 1.0, 1.0, 0.1095, 0.1683, 0.2623, 1.0, 1.0, 1.0, 1.0, 1.0, 1.0, 1.0, 1.0, 1.0, 0.1095, 0.1683, 0.2623, 1.0, 1.0, 1.0, 1.0, 1.0, 1.0, 1.0, 1.0, 1.0, 1.0, 1.0, 1.0, 1.0, 1.0, 1.0, 1.0, 1.0, 1.0, 1.0, 1.0, 1.0, 0.1095, 0.1683, 0.2623, 1.0, 0.1095, 0.1683, 0.2623, 1.0, 1.0, 1.0, 1.0, 1.0, 1.0, 1.0, 1.0, 1.0, 1.0, 1.0, 1.0, 1.0, 1.0, 1.0, 1.0, 1.0, 1.0, 1.0, 1.0, 1.0, 1.0, 1.0, 1.0, 1.0, 0.1095, 0.1683, 0.2623, 1.0, 0.1095, 0.1683, 0.2623, 1.0, 1.0, 1.0, 1.0, 1.0, 0.1095, 0.1683, 0.2623, 1.0, 1.0, 1.0, 1.0, 1.0, 1.0, 1.0, 1.0, 1.0, 0.1095, 0.1683, 0.2623, 1.0, 1.0, 1.0, 1.0, 1.0, 1.0, 1.0, 1.0, 1.0, 1.0, 1.0, 1.0, 1.0, 1.0, 1.0, 1.0, 1.0, 1.0, 1.0, 1.0, 1.0, 0.1095, 0.1683, 0.2623, 1.0, 0.1095, 0.1683, 0.2623, 1.0, 1.0, 1.0, 1.0, 1.0, 0.1095, 0.1683, 0.2623, 1.0, 1.0, 1.0, 1.0, 1.0, 1.0, 1.0, 1.0, 1.0, 0.1095, 0.1683, 0.2623, 1.0, 1.0, 1.0, 1.0, 1.0, 1.0, 1.0, 1.0, 1.0, 1.0, 1.0, 1.0, 1.0, 1.0, 1.0, 1.0, 1.0, 1.0, 1.0, 1.0, 1.0, 0.1095, 0.1683, 0.2623, 1.0, 0.1095, 0.1683, 0.2623, 1.0, 1.0, 1.0, 1.0, 1.0, 0.1095, 0.1683, 0.2623, 1.0, 1.0, 1.0, 1.0, 1.0, 1.0, 1.0, 1.0, 1.0, 0.1095, 0.1683, 0.2623, 1.0, 1.0, 1.0, 1.0, 1.0, 0.1095, 0.1683, 0.2623, 1.0, 0.1095, 0.1683, 0.2623, 1.0, 1.0, 1.0, 1.0, 1.0, 0.1095, 0.1683, 0.2623, 1.0, 1.0, 1.0, 1.0, 1.0, 1.0, 1.0, 1.0, 1.0, 0.1095, 0.1683, 0.2623, 1.0, 1.0, 1.0, 1.0, 1.0, 1.0, 1.0, 1.0, 1.0, 1.0, 1.0, 1.0, 1.0, 1.0, 1.0, 1.0, 1.0, 1.0, 1.0, 1.0, 1.0, 1.0, 1.0, 1.0, 1.0, 1.0, 1.0, 1.0, 1.0, 1.0, 1.0, 1.0, 1.0, 1.0, 1.0, 1.0, 1.0, 0.1095, 0.1683, 0.2623, 1.0, 0.1095, 0.1683, 0.2623, 1.0, 1.0, 1.0, 1.0, 1.0, 0.1095, 0.1683, 0.2623, 1.0, 1.0, 1.0, 1.0, 1.0, 1.0, 1.0, 1.0, 1.0, 0.1095, 0.1683, 0.2623, 1.0, 1.0, 1.0, 1.0, 1.0, 0.1095, 0.1683, 0.2623, 1.0, 0.1095, 0.1683, 0.2623, 1.0, 1.0, 1.0, 1.0, 1.0, 0.1095, 0.1683, 0.2623, 1.0, 1.0, 1.0, 1.0, 1.0, 1.0, 1.0, 1.0, 1.0, 0.1095, 0.1683, 0.2623, 1.0, 1.0, 1.0, 1.0, 1.0, 1.0, 1.0, 1.0, 1.0, 1.0, 1.0, 1.0, 1.0, 1.0, 1.0, 1.0, 1.0, 1.0, 1.0, 1.0, 1.0, 0.1095, 0.1683, 0.2623, 1.0, 0.1095, 0.1683, 0.2623, 1.0, 1.0, 1.0, 1.0, 1.0, 0.1095, 0.1683, 0.2623, 1.0, 1.0, 1.0, 1.0, 1.0, 1.0, 1.0, 1.0, 1.0, 0.1095, 0.1683, 0.2623, 1.0, 1.0, 1.0, 1.0, 1.0, 1.0, 1.0, 1.0, 1.0, 1.0, 1.0, 1.0, 1.0, 1.0, 1.0, 1.0, 1.0, 1.0, 1.0, 1.0, 1.0, 0.1095, 0.1683, 0.2623, 1.0, 0.1095, 0.1683, 0.2623, 1.0, 1.0, 1.0, 1.0, 1.0, 0.1095, 0.1683, 0.2623, 1.0, 1.0, 1.0, 1.0, 1.0, 1.0, 1.0, 1.0, 1.0, 0.1095, 0.1683, 0.2623, 1.0, 1.0, 1.0, 1.0, 1.0, 1.0, 1.0, 1.0, 1.0, 1.0, 1.0, 1.0, 1.0, 1.0, 1.0, 1.0, 1.0, 1.0, 1.0, 1.0, 1.0, 0.1095, 0.1683, 0.2623, 1.0, 0.1095, 0.1683, 0.2623, 1.0, 1.0, 1.0, 1.0, 1.0, 0.1095, 0.1683, 0.2623, 1.0, 1.0, 1.0, 1.0, 1.0, 1.0, 1.0, 1.0, 1.0, 0.1095, 0.1683, 0.2623, 1.0, 1.0, 1.0, 1.0, 1.0, 1.0, 1.0, 1.0, 1.0, 1.0, 1.0, 1.0, 1.0, 1.0, 1.0, 1.0, 1.0, 1.0, 1.0, 1.0, 1.0, 0.1095, 0.1683, 0.2623, 1.0, 0.1095, 0.1683, 0.2623, 1.0, 1.0, 1.0, 1.0, 1.0, 1.0, 1.0, 1.0, 1.0, 1.0, 1.0, 1.0, 1.0, 1.0, 1.0, 1.0, 1.0, 1.0, 1.0, 1.0, 1.0, 0.1095, 0.1683, 0.2623, 1.0, 1.0, 1.0, 1.0, 1.0, 1.0, 1.0, 1.0, 1.0, 0.1095, 0.1683, 0.2623, 1.0, 1.0, 1.0, 1.0, 1.0, 0.1095, 0.1683, 0.2623, 1.0, 0.1095, 0.1683, 0.2623, 1.0, 1.0, 1.0, 1.0, 1.0, 0.1095, 0.1683, 0.2623, 1.0, 1.0, 1.0, 1.0, 1.0, 1.0, 1.0, 1.0, 1.0, 0.1095, 0.1683, 0.2623, 1.0, 1.0, 1.0, 1.0, 1.0, 1.0, 1.0, 1.0, 1.0, 1.0, 1.0, 1.0, 1.0, 1.0, 1.0, 1.0, 1.0, 1.0, 1.0, 1.0, 1.0, 0.1095, 0.1683, 0.2623, 1.0, 0.1095, 0.1683, 0.2623, 1.0, 1.0, 1.0, 1.0, 1.0, 0.1095, 0.1683, 0.2623, 1.0, 1.0, 1.0, 1.0, 1.0, 1.0, 1.0, 1.0, 1.0, 0.1095, 0.1683, 0.2623, 1.0, 1.0, 1.0, 1.0, 1.0, 1.0, 1.0, 1.0, 1.0, 1.0, 1.0, 1.0, 1.0, 1.0, 1.0, 1.0, 1.0, 0.1095, 0.1683, 0.2623, 1.0, 1.0, 1.0, 1.0, 1.0, 1.0, 1.0, 1.0, 1.0, 0.1095, 0.1683, 0.2623, 1.0, 1.0, 1.0, 1.0, 1.0, 1.0, 1.0, 1.0, 1.0, 1.0, 1.0, 1.0, 1.0, 1.0, 1.0, 1.0, 1.0, 1.0, 1.0, 1.0, 1.0, 0.1095, 0.1683, 0.2623, 1.0, 0.1095, 0.1683, 0.2623, 1.0, 1.0, 1.0, 1.0, 1.0, 1.0, 1.0, 1.0, 1.0, 1.0, 1.0, 1.0, 1.0, 1.0, 1.0, 1.0, 1.0, 1.0, 1.0, 1.0, 1.0, 1.0, 1.0, 1.0, 1.0, 0.1095, 0.1683, 0.2623, 1.0, 0.1095, 0.1683, 0.2623, 1.0, 1.0, 1.0, 1.0, 1.0, 0.1095, 0.1683, 0.2623, 1.0, 1.0, 1.0, 1.0, 1.0, 1.0, 1.0, 1.0, 1.0, 0.1095, 0.1683, 0.2623, 1.0, 1.0, 1.0, 1.0, 1.0, 1.0, 1.0, 1.0, 1.0, 1.0, 1.0, 1.0, 1.0, 1.0, 1.0, 1.0, 1.0, 1.0, 1.0, 1.0, 1.0, 0.1095, 0.1683, 0.2623, 1.0, 0.1095, 0.1683, 0.2623, 1.0, 1.0, 1.0, 1.0, 1.0, 0.1095, 0.1683, 0.2623, 1.0, 1.0, 1.0, 1.0, 1.0, 1.0, 1.0, 1.0, 1.0, 0.1095, 0.1683, 0.2623, 1.0, 1.0, 1.0, 1.0, 1.0, 1.0, 1.0, 1.0, 1.0, 1.0, 1.0, 1.0, 1.0, 1.0, 1.0, 1.0, 1.0, 1.0, 1.0, 1.0, 1.0, 0.1095, 0.1683, 0.2623, 1.0, 0.1095, 0.1683, 0.2623, 1.0, 1.0, 1.0, 1.0, 1.0, 0.1095, 0.1683, 0.2623, 1.0, 1.0, 1.0, 1.0, 1.0, 1.0, 1.0, 1.0, 1.0, 0.1095, 0.1683, 0.2623, 1.0, 1.0, 1.0, 1.0, 1.0, 1.0, 1.0, 1.0, 1.0, 1.0, 1.0, 1.0, 1.0, 1.0, 1.0, 1.0, 1.0, 1.0, 1.0, 1.0, 1.0, 0.1095, 0.1683, 0.2623, 1.0, 0.1095, 0.1683, 0.2623, 1.0, 1.0, 1.0, 1.0, 1.0, 0.1095, 0.1683, 0.2623, 1.0, 1.0, 1.0, 1.0, 1.0, 1.0, 1.0, 1.0, 1.0, 0.1095, 0.1683, 0.2623, 1.0, 1.0, 1.0, 1.0, 1.0, 1.0, 1.0, 1.0, 1.0, 1.0, 1.0, 1.0, 1.0, 1.0, 1.0, 1.0, 1.0, 1.0, 1.0, 1.0, 1.0, 0.1095, 0.1683, 0.2623, 1.0, 0.1095, 0.1683, 0.2623, 1.0, 1.0, 1.0, 1.0, 1.0, 0.1095, 0.1683, 0.2623, 1.0, 1.0, 1.0, 1.0, 1.0, 1.0, 1.0, 1.0, 1.0, 0.1095, 0.1683, 0.2623, 1.0, 1.0, 1.0, 1.0, 1.0, 0.1095, 0.1683, 0.2623, 1.0, 0.1095, 0.1683, 0.2623, 1.0, 1.0, 1.0, 1.0, 1.0, 0.1095, 0.1683, 0.2623, 1.0, 1.0, 1.0, 1.0, 1.0, 1.0, 1.0, 1.0, 1.0, 0.1095, 0.1683, 0.2623, 1.0, 1.0, 1.0, 1.0, 1.0, 1.0, 1.0, 1.0, 1.0, 1.0, 1.0, 1.0, 1.0, 1.0, 1.0, 1.0, 1.0, 1.0, 1.0, 1.0, 1.0, 0.1095, 0.1683, 0.2623, 1.0, 0.1095, 0.1683, 0.2623, 1.0, 1.0, 1.0, 1.0, 1.0, 0.1095, 0.1683, 0.2623, 1.0, 1.0, 1.0, 1.0, 1.0, 1.0, 1.0, 1.0, 1.0, 0.1095, 0.1683, 0.2623, 1.0, 1.0, 1.0, 1.0, 1.0, 1.0, 1.0, 1.0, 1.0, 1.0, 1.0, 1.0, 1.0, 1.0, 1.0, 1.0, 1.0, 1.0, 1.0, 1.0, 1.0, 0.1095, 0.1683, 0.2623, 1.0, 0.1095, 0.1683, 0.2623, 1.0, 1.0, 1.0, 1.0, 1.0, 0.1095, 0.1683, 0.2623, 1.0, 1.0, 1.0, 1.0, 1.0, 1.0, 1.0, 1.0, 1.0, 0.1095, 0.1683, 0.2623, 1.0, 1.0, 1.0, 1.0, 1.0, 1.0, 1.0, 1.0, 1.0, 1.0, 1.0, 1.0, 1.0, 1.0, 1.0, 1.0, 1.0, 1.0, 1.0, 1.0, 1.0, 0.1095, 0.1683, 0.2623, 1.0, 0.1095, 0.1683, 0.2623, 1.0, 1.0, 1.0, 1.0, 1.0, 0.1095, 0.1683, 0.2623, 1.0, 1.0, 1.0, 1.0, 1.0, 1.0, 1.0, 1.0, 1.0, 0.1095, 0.1683, 0.2623, 1.0, 1.0, 1.0, 1.0, 1.0, 1.0, 1.0, 1.0, 1.0, 1.0, 1.0, 1.0, 1.0, 1.0, 1.0, 1.0, 1.0, 1.0, 1.0, 1.0, 1.0, 0.1095, 0.1683, 0.2623, 1.0, 0.1095, 0.1683, 0.2623, 1.0, 1.0, 1.0, 1.0, 1.0, 0.1095, 0.1683, 0.2623, 1.0, 1.0, 1.0, 1.0, 1.0, 1.0, 1.0, 1.0, 1.0, 0.1095, 0.1683, 0.2623, 1.0, 1.0, 1.0, 1.0, 1.0, 1.0, 1.0, 1.0, 1.0, 1.0, 1.0, 1.0, 1.0, 1.0, 1.0, 1.0, 1.0, 0.1095, 0.1683, 0.2623, 1.0, 1.0, 1.0, 1.0, 1.0, 1.0, 1.0, 1.0, 1.0, 0.1095, 0.1683, 0.2623, 1.0, 1.0, 1.0, 1.0, 1.0, 1.0, 1.0, 1.0, 1.0, 1.0, 1.0, 1.0, 1.0, 1.0, 1.0, 1.0, 1.0, 1.0, 1.0, 1.0, 1.0, 0.1095, 0.1683, 0.2623, 1.0, 0.1095, 0.1683, 0.2623, 1.0, 1.0, 1.0, 1.0, 1.0, 1.0, 1.0, 1.0, 1.0, 1.0, 1.0, 1.0, 1.0, 1.0, 1.0, 1.0, 1.0, 1.0, 1.0, 1.0, 1.0, 1.0, 1.0, 1.0, 1.0, 0.1095, 0.1683, 0.2623, 1.0, 0.1095, 0.1683, 0.2623, 1.0, 1.0, 1.0, 1.0, 1.0, 0.1095, 0.1683, 0.2623, 1.0, 1.0, 1.0, 1.0, 1.0, 1.0, 1.0, 1.0, 1.0, 0.1095, 0.1683, 0.2623, 1.0, 1.0, 1.0, 1.0, 1.0, 1.0, 1.0, 1.0, 1.0, 1.0, 1.0, 1.0, 1.0, 1.0, 1.0, 1.0, 1.0, 1.0, 1.0, 1.0, 1.0, 0.1095, 0.1683, 0.2623, 1.0, 0.1095, 0.1683, 0.2623, 1.0, 1.0, 1.0, 1.0, 1.0, 0.1095, 0.1683, 0.2623, 1.0, 1.0, 1.0, 1.0, 1.0, 1.0, 1.0, 1.0, 1.0, 0.1095, 0.1683, 0.2623, 1.0, 1.0, 1.0, 1.0, 1.0, 1.0, 1.0, 1.0, 1.0, 1.0, 1.0, 1.0, 1.0, 1.0, 1.0, 1.0, 1.0, 1.0, 1.0, 1.0, 1.0, 0.1095, 0.1683, 0.2623, 1.0, 0.1095, 0.1683, 0.2623, 1.0, 1.0, 1.0, 1.0, 1.0, 0.1095, 0.1683, 0.2623, 1.0, 1.0, 1.0, 1.0, 1.0, 1.0, 1.0, 1.0, 1.0, 0.1095, 0.1683, 0.2623, 1.0, 1.0, 1.0, 1.0, 1.0, 1.0, 1.0, 1.0, 1.0, 1.0, 1.0, 1.0, 1.0, 1.0, 1.0, 1.0, 1.0, 1.0, 1.0, 1.0, 1.0, 0.1095, 0.1683, 0.2623, 1.0, 0.1095, 0.1683, 0.2623, 1.0, 1.0, 1.0, 1.0, 1.0, 0.1095, 0.1683, 0.2623, 1.0, 1.0, 1.0, 1.0, 1.0, 1.0, 1.0, 1.0, 1.0, 0.1095, 0.1683, 0.2623, 1.0, 1.0, 1.0, 1.0, 1.0, 1.0, 1.0, 1.0, 1.0, 1.0, 1.0, 1.0, 1.0, 1.0, 1.0, 1.0, 1.0, 1.0, 1.0, 1.0, 1.0, 0.1095, 0.1683, 0.2623, 1.0, 0.1095, 0.1683, 0.2623, 1.0, 1.0, 1.0, 1.0, 1.0, 0.1095, 0.1683, 0.2623, 1.0, 1.0, 1.0, 1.0, 1.0, 1.0, 1.0, 1.0, 1.0, 0.1095, 0.1683, 0.2623, 1.0, 1.0, 1.0, 1.0, 1.0, 0.1095, 0.1683, 0.2623, 1.0, 0.1095, 0.1683, 0.2623, 1.0, 1.0, 1.0, 1.0, 1.0, 0.1095, 0.1683, 0.2623, 1.0, 1.0, 1.0, 1.0, 1.0, 1.0, 1.0, 1.0, 1.0, 0.1095, 0.1683, 0.2623, 1.0, 1.0, 1.0, 1.0, 1.0, 1.0, 1.0, 1.0, 1.0, 1.0, 1.0, 1.0, 1.0, 1.0, 1.0, 1.0, 1.0, 1.0, 1.0, 1.0, 1.0, 0.1095, 0.1683, 0.2623, 1.0, 0.1095, 0.1683, 0.2623, 1.0, 1.0, 1.0, 1.0, 1.0, 0.1095, 0.1683, 0.2623, 1.0, 1.0, 1.0, 1.0, 1.0, 1.0, 1.0, 1.0, 1.0, 0.1095, 0.1683, 0.2623, 1.0, 1.0, 1.0, 1.0, 1.0, 1.0, 1.0, 1.0, 1.0, 1.0, 1.0, 1.0, 1.0, 1.0, 1.0, 1.0, 1.0, 1.0, 1.0, 1.0, 1.0, 0.1095, 0.1683, 0.2623, 1.0, 0.1095, 0.1683, 0.2623, 1.0, 1.0, 1.0, 1.0, 1.0, 0.1095, 0.1683, 0.2623, 1.0, 1.0, 1.0, 1.0, 1.0, 1.0, 1.0, 1.0, 1.0, 0.1095, 0.1683, 0.2623, 1.0, 1.0, 1.0, 1.0, 1.0, 1.0, 1.0, 1.0, 1.0, 1.0, 1.0, 1.0, 1.0, 1.0, 1.0, 1.0, 1.0, 1.0, 1.0, 1.0, 1.0, 0.1095, 0.1683, 0.2623, 1.0, 0.1095, 0.1683, 0.2623, 1.0, 1.0, 1.0, 1.0, 1.0, 0.1095, 0.1683, 0.2623, 1.0, 1.0, 1.0, 1.0, 1.0, 1.0, 1.0, 1.0, 1.0, 0.1095, 0.1683, 0.2623, 1.0, 1.0, 1.0, 1.0, 1.0, 1.0, 1.0, 1.0, 1.0, 1.0, 1.0, 1.0, 1.0, 1.0, 1.0, 1.0, 1.0, 1.0, 1.0, 1.0, 1.0, 0.1095, 0.1683, 0.2623, 1.0, 0.1095, 0.1683, 0.2623, 1.0, 1.0, 1.0, 1.0, 1.0, 0.1095, 0.1683, 0.2623, 1.0, 1.0, 1.0, 1.0, 1.0, 1.0, 1.0, 1.0, 1.0, 0.1095, 0.1683, 0.2623, 1.0, 1.0, 1.0, 1.0, 1.0, 1.0, 1.0, 1.0, 1.0, 1.0, 1.0, 1.0, 1.0, 1.0, 1.0, 1.0, 1.0, 0.1095, 0.1683, 0.2623, 1.0, 0.1095, 0.1683, 0.2623, 1.0, 1.0, 1.0, 1.0, 1.0, 1.0, 1.0, 1.0, 1.0, 1.0, 1.0, 1.0, 1.0, 1.0, 1.0, 1.0, 1.0, 1.0, 1.0, 1.0, 1.0, 1.0, 1.0, 1.0, 1.0, 1.0, 1.0, 1.0, 1.0, 1.0, 1.0, 1.0, 1.0, 0.1095, 0.1683, 0.2623, 1.0, 0.1095, 0.1683, 0.2623, 1.0, 0.1095, 0.1683, 0.2623, 1.0, 0.1095, 0.1683, 0.2623, 1.0, 0.1095, 0.1683, 0.2623, 1.0, 0.1095, 0.1683, 0.2623, 1.0, 0.1095, 0.1683, 0.2623, 1.0, 0.1095, 0.1683, 0.2623, 1.0, 0.1095, 0.1683, 0.2623, 1.0, 0.1095, 0.1683, 0.2623, 1.0, 0.1095, 0.1683, 0.2623, 1.0, 0.1095, 0.1683, 0.2623, 1.0, 0.1095, 0.1683, 0.2623, 1.0, 0.1095, 0.1683, 0.2623, 1.0, 0.1095, 0.1683, 0.2623, 1.0, 0.1095, 0.1683, 0.2623, 1.0, 0.1095, 0.1683, 0.2623, 1.0, 0.1095, 0.1683, 0.2623, 1.0, 0.1095, 0.1683, 0.2623, 1.0, 0.1095, 0.1683, 0.2623, 1.0, 0.1095, 0.1683, 0.2623, 1.0, 0.1095, 0.1683, 0.2623, 1.0, 0.1095, 0.1683, 0.2623, 1.0, 0.1095, 0.1683, 0.2623, 1.0, 0.1095, 0.1683, 0.2623, 1.0, 0.1095, 0.1683, 0.2623, 1.0, 0.1095, 0.1683, 0.2623, 1.0, 0.1095, 0.1683, 0.2623, 1.0, 0.1095, 0.1683, 0.2623, 1.0, 0.1095, 0.1683, 0.2623, 1.0, 0.1095, 0.1683, 0.2623, 1.0, 0.1095, 0.1683, 0.2623, 1.0, 0.1095, 0.1683, 0.2623, 1.0, 0.1095, 0.1683, 0.2623, 1.0, 0.1095, 0.1683, 0.2623, 1.0, 0.1095, 0.1683, 0.2623, 1.0, 0.1095, 0.1683, 0.2623, 1.0, 0.1095, 0.1683, 0.2623, 1.0, 0.1095, 0.1683, 0.2623, 1.0, 0.1095, 0.1683, 0.2623, 1.0, 0.1095, 0.1683, 0.2623, 1.0, 0.1095, 0.1683, 0.2623, 1.0, 0.1095, 0.1683, 0.2623, 1.0, 0.1095, 0.1683, 0.2623, 1.0, 0.1095, 0.1683, 0.2623, 1.0, 0.1095, 0.1683, 0.2623, 1.0, 0.1095, 0.1683, 0.2623, 1.0])
me_plane.materials.append(mat_m3rock_015_c_v)
me_plane.use_remesh_preserve_volume = False
me_plane.use_remesh_preserve_attributes = False
me_plane.use_mirror_vertex_groups = False
me_plane.use_paint_bone_selection = False
me_plane.use_paint_mask_vertex = True
me_plane.update()

# ---- objects
ob_plane_006 = bpy.data.objects.new('Plane.006', me_plane_006)
ob_plane_005 = bpy.data.objects.new('Plane.005', me_plane_005)
ob_plane_004 = bpy.data.objects.new('Plane.004', me_plane_004)
ob_plane_003 = bpy.data.objects.new('Plane.003', me_plane_003)
ob_plane_001 = bpy.data.objects.new('Plane.001', me_plane_001)
ob_plane = bpy.data.objects.new('Plane', me_plane)

# ---- transforms, parenting, visibility, modifiers, constraints
ob_plane_006.location = (0.0, 0.0, 0.0)
ob_plane_006.lineart.crease_threshold = 0.0
ob_plane_005.location = (0.0, 0.0, 0.0)
ob_plane_005.lineart.crease_threshold = 0.0
ob_plane_004.location = (0.0, 0.0, 0.0)
ob_plane_004.lineart.crease_threshold = 0.0
ob_plane_003.location = (0.0, 0.0, 0.0)
ob_plane_003.lineart.crease_threshold = 0.0
ob_plane_001.location = (0.0, 0.0, 0.0)
ob_plane_001.lineart.crease_threshold = 0.0
ob_plane.location = (0.0, 0.0, 0.0)
ob_plane.lineart.crease_threshold = 0.0

# ---- collection membership
col_collection_1.objects.link(ob_plane_006)
col_collection_1.objects.link(ob_plane_005)
col_collection_1.objects.link(ob_plane_004)
col_collection_1.objects.link(ob_plane_003)
col_collection_1.objects.link(ob_plane_001)
col_collection_1.objects.link(ob_plane)

# ---- scene / render settings (as saved in the file)
scene.frame_start = 1; scene.frame_end = 250; scene.frame_set(63)
scene.render.engine = 'BLENDER_EEVEE_NEXT'
scene.render.resolution_percentage = 50
scene.render.dither_intensity = 0.0
scene.cycles.use_denoising = False
scene.cycles.samples = 128
scene.cycles.sampling_pattern = 'TABULATED_SOBOL'
scene.cycles.use_adaptive_sampling = False
scene.cycles.use_light_tree = False
scene.view_settings.view_transform = 'Standard'
bpy.context.view_layer.update()

# ---- added for rendering (the .blend has no active camera and no usable light): camera, sun
cam_auto = bpy.data.cameras.new('AutoCamera')
cam_auto.lens = 50.0
cam_auto.sensor_width = 36.0
cam_auto.clip_end = 1000.0
ob_auto_camera = bpy.data.objects.new('AutoCamera', cam_auto)
scene.collection.objects.link(ob_auto_camera)
ob_auto_camera.location = (11.1717, -13.6084, 7.75055)
ob_auto_camera.rotation_euler = (1.09748, -7.21219e-08, 0.694738)
scene.camera = ob_auto_camera
light_auto_sun = bpy.data.lights.new('AutoSun', 'SUN')
light_auto_sun.energy = 3.0
light_auto_sun.angle = 0.0523599
ob_auto_sun = bpy.data.objects.new('AutoSun', light_auto_sun)
scene.collection.objects.link(ob_auto_sun)
ob_auto_sun.rotation_euler = (0.872665, 0.174533, 0.523599)
bpy.context.view_layer.update()
